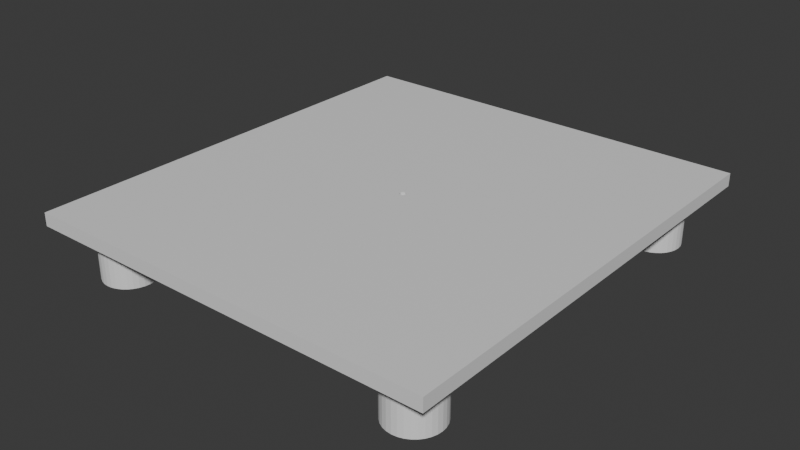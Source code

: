 # Source: Connector.blend  (saved by Blender 5.1.30; exported with 4.5.12 LTS)
import bpy
from mathutils import Matrix  # noqa: F401  (used for matrix-valued properties, if any)

bpy.ops.wm.read_factory_settings(use_empty=True)
scene = bpy.context.scene
scene.name = 'Scene'

# ---- collections
col_collection = bpy.data.collections.new('Collection'); scene.collection.children.link(col_collection)

# ---- materials (node trees are filled in below, after node groups)
mat_material = bpy.data.materials.new('Material')
mat_material.alpha_threshold = 0.0
mat_material.use_backface_culling_lightprobe_volume = False
mat_material.roughness = 0.5
mat_material.line_color = (0.0, 0.0, 0.0, 1.0)

# ---- material node trees
mat_material.use_nodes = True; mat_material.node_tree.nodes.clear()
_N = mat_material.node_tree.nodes; _L = mat_material.node_tree.links
n0 = _N.new('ShaderNodeOutputMaterial'); n0.name = 'Material Output'; n0.location = (300, 300)
n1 = _N.new('ShaderNodeBsdfPrincipled'); n1.name = 'Principled BSDF'; n1.location = (10, 300)
n1.inputs[3].default_value = 1.45
_L.new(n1.outputs[0], n0.inputs[0])
n0.is_active_output = True

# ---- world
world_world = bpy.data.worlds.new('World'); scene.world = world_world
world_world.use_nodes = True; world_world.node_tree.nodes.clear()
_N = world_world.node_tree.nodes; _L = world_world.node_tree.links
n0 = _N.new('ShaderNodeOutputWorld'); n0.name = 'World Output'; n0.location = (300, 300)
n1 = _N.new('ShaderNodeBackground'); n1.name = 'Background'; n1.location = (10, 300)
n1.inputs[0].default_value = (0.05088, 0.05088, 0.05088, 1.0)
_L.new(n1.outputs[0], n0.inputs[0])
n0.is_active_output = True
world_world.color = (0.05088, 0.05088, 0.05088)
world_world.sun_shadow_jitter_overblur = 0.0

# ---- meshes
me_002 = bpy.data.meshes.new('柱体.002')
me_002.from_pydata([(0.0, 1.0, -1.0), (0.0, 0.7575, -1.0), (0.0, 1.0, 1.0), (0.0, 0.7575, 1.0), (0.1951, 0.9808, -1.0), (0.1478, 0.7429, -1.0), (0.1951, 0.9808, 1.0), (0.1478, 0.7429, 1.0), (0.3827, 0.9239, -1.0), (0.2899, 0.6998, -1.0), (0.3827, 0.9239, 1.0), (0.2899, 0.6998, 1.0), (0.5556, 0.8315, -1.0), (0.4208, 0.6298, -1.0), (0.5556, 0.8315, 1.0), (0.4208, 0.6298, 1.0), (0.7071, 0.7071, -1.0), (0.5356, 0.5356, -1.0), (0.7071, 0.7071, 1.0), (0.5356, 0.5356, 1.0), (0.8315, 0.5556, -1.0), (0.6298, 0.4208, -1.0), (0.8315, 0.5556, 1.0), (0.6298, 0.4208, 1.0), (0.9239, 0.3827, -1.0), (0.6998, 0.2899, -1.0), (0.9239, 0.3827, 1.0), (0.6998, 0.2899, 1.0), (0.9808, 0.1951, -1.0), (0.7429, 0.1478, -1.0), (0.9808, 0.1951, 1.0), (0.7429, 0.1478, 1.0), (1.0, 0.0, -1.0), (0.7575, 0.0, -1.0), (1.0, 0.0, 1.0), (0.7575, 0.0, 1.0), (0.9808, -0.1951, -1.0), (0.7429, -0.1478, -1.0), (0.9808, -0.1951, 1.0), (0.7429, -0.1478, 1.0), (0.9239, -0.3827, -1.0), (0.6998, -0.2899, -1.0), (0.9239, -0.3827, 1.0), (0.6998, -0.2899, 1.0), (0.8315, -0.5556, -1.0), (0.6298, -0.4208, -1.0), (0.8315, -0.5556, 1.0), (0.6298, -0.4208, 1.0), (0.5356, -0.5356, -1.0), (0.7071, -0.7071, -1.0), (0.5356, -0.5356, 1.0), (0.7071, -0.7071, 1.0), (0.4208, -0.6298, -1.0), (0.5556, -0.8315, -1.0), (0.4208, -0.6298, 1.0), (0.5556, -0.8315, 1.0), (0.2899, -0.6998, -1.0), (0.3827, -0.9239, -1.0), (0.3827, -0.9239, 1.0), (0.2899, -0.6998, 1.0), (0.1478, -0.7429, -1.0), (0.1951, -0.9808, -1.0), (0.1951, -0.9808, 1.0), (0.1478, -0.7429, 1.0), (0.0, -0.7575, -1.0), (0.0, -1.0, -1.0), (0.0, -1.0, 1.0), (0.0, -0.7575, 1.0), (-0.1951, -0.9808, -1.0), (-0.1478, -0.7429, -1.0), (-0.1951, -0.9808, 1.0), (-0.1478, -0.7429, 1.0), (-0.3827, -0.9239, -1.0), (-0.2899, -0.6998, -1.0), (-0.3827, -0.9239, 1.0), (-0.2899, -0.6998, 1.0), (-0.5556, -0.8315, -1.0), (-0.4208, -0.6298, -1.0), (-0.5556, -0.8315, 1.0), (-0.4208, -0.6298, 1.0), (-0.7071, -0.7071, -1.0), (-0.5356, -0.5356, -1.0), (-0.7071, -0.7071, 1.0), (-0.5356, -0.5356, 1.0), (-0.8315, -0.5556, -1.0), (-0.6298, -0.4208, -1.0), (-0.8315, -0.5556, 1.0), (-0.6298, -0.4208, 1.0), (-0.9239, -0.3827, -1.0), (-0.6998, -0.2899, -1.0), (-0.9239, -0.3827, 1.0), (-0.6998, -0.2899, 1.0), (-0.7429, -0.1478, -1.0), (-0.9808, -0.1951, -1.0), (-0.9808, -0.1951, 1.0), (-0.7429, -0.1478, 1.0), (-1.0, 0.0, -1.0), (-0.7575, 0.0, -1.0), (-0.7575, 0.0, 1.0), (-1.0, 0.0, 1.0), (-0.7429, 0.1478, -1.0), (-0.9808, 0.1951, -1.0), (-0.7429, 0.1478, 1.0), (-0.9808, 0.1951, 1.0), (-0.6998, 0.2899, -1.0), (-0.9239, 0.3827, -1.0), (-0.9239, 0.3827, 1.0), (-0.6998, 0.2899, 1.0), (-0.6298, 0.4208, -1.0), (-0.8315, 0.5556, -1.0), (-0.8315, 0.5556, 1.0), (-0.6298, 0.4208, 1.0), (-0.5356, 0.5356, -1.0), (-0.7071, 0.7071, -1.0), (-0.7071, 0.7071, 1.0), (-0.5356, 0.5356, 1.0), (-0.4208, 0.6298, -1.0), (-0.5556, 0.8315, -1.0), (-0.4208, 0.6298, 1.0), (-0.5556, 0.8315, 1.0), (-0.2899, 0.6998, -1.0), (-0.3827, 0.9239, -1.0), (-0.3827, 0.9239, 1.0), (-0.2899, 0.6998, 1.0), (-0.1478, 0.7429, -1.0), (-0.1951, 0.9808, -1.0), (-0.1951, 0.9808, 1.0), (-0.1478, 0.7429, 1.0), (-1.75, 15.43, -1.5), (-1.75, 15.43, -1.0), (-1.75, -1.825, -1.5), (14.15, 15.43, -1.5), (14.15, 15.43, -1.0), (14.15, -1.825, -1.5), (14.15, -1.825, -1.0), (-1.75, -1.825, -1.0), (5.934, 6.78, -1.5), (5.936, 6.757, -1.5), (5.936, 6.804, -1.5), (5.943, 6.735, -1.5), (5.954, 6.847, -1.5), (5.954, 6.714, -1.5), (5.943, 6.826, -1.5), (5.969, 6.696, -1.5), (5.987, 6.88, -1.5), (6.031, 6.663, -1.5), (6.008, 6.67, -1.5), (6.031, 6.898, -1.5), (5.987, 6.681, -1.5), (6.008, 6.891, -1.5), (5.969, 6.865, -1.5), (6.077, 6.663, -1.5), (6.077, 6.898, -1.5), (6.121, 6.681, -1.5), (6.121, 6.88, -1.5), (6.1, 6.67, -1.5), (6.1, 6.891, -1.5), (6.154, 6.714, -1.5), (6.154, 6.847, -1.5), (6.174, 6.78, -1.5), (6.172, 6.804, -1.5), (6.172, 6.757, -1.5), (6.165, 6.826, -1.5), (6.165, 6.735, -1.5), (6.139, 6.865, -1.5), (6.054, 6.661, -1.5), (6.139, 6.696, -1.5), (6.054, 6.9, -1.5), (5.934, 6.78, -1.0), (5.936, 6.757, -1.0), (5.943, 6.735, -1.0), (5.943, 6.826, -1.0), (5.936, 6.804, -1.0), (5.969, 6.865, -1.0), (5.987, 6.681, -1.0), (5.969, 6.696, -1.0), (5.987, 6.88, -1.0), (6.008, 6.67, -1.0), (5.954, 6.714, -1.0), (5.954, 6.847, -1.0), (6.008, 6.891, -1.0), (6.031, 6.663, -1.0), (6.031, 6.898, -1.0), (6.077, 6.898, -1.0), (6.054, 6.661, -1.0), (6.054, 6.9, -1.0), (6.121, 6.88, -1.0), (6.154, 6.847, -1.0), (6.139, 6.865, -1.0), (6.174, 6.78, -1.0), (6.172, 6.804, -1.0), (6.165, 6.826, -1.0), (6.1, 6.891, -1.0), (6.077, 6.663, -1.0), (6.121, 6.681, -1.0), (6.1, 6.67, -1.0), (6.165, 6.735, -1.0), (6.154, 6.714, -1.0), (6.172, 6.757, -1.0), (6.139, 6.696, -1.0), (4.768e-07, 14.6, -1.0), (0.1951, 14.58, -1.0), (4.768e-07, 14.6, 1.0), (-0.1951, 14.58, -1.0), (-0.3827, 14.52, -1.0), (-0.1951, 14.58, 1.0), (-0.1478, 14.34, -1.0), (-0.2899, 14.3, -1.0), (4.768e-07, 14.36, -1.0), (-0.1478, 14.34, 1.0), (-0.2899, 14.3, 1.0), (4.768e-07, 14.36, 1.0), (0.1478, 14.34, 1.0), (0.2899, 14.3, 1.0), (0.1478, 14.34, -1.0), (0.2899, 14.3, -1.0), (0.4208, 14.23, -1.0), (0.5356, 14.14, -1.0), (0.4208, 14.23, 1.0), (0.5356, 14.14, 1.0), (0.6298, 14.02, 1.0), (0.6998, 13.89, 1.0), (0.6298, 14.02, -1.0), (0.6998, 13.89, -1.0), (0.7429, 13.75, -1.0), (0.7575, 13.6, -1.0), (0.7429, 13.75, 1.0), (0.7575, 13.6, 1.0), (0.7429, 13.45, 1.0), (0.6998, 13.31, 1.0), (0.7429, 13.45, -1.0), (0.6998, 13.31, -1.0), (0.6298, 13.18, -1.0), (0.5356, 13.06, -1.0), (0.6298, 13.18, 1.0), (0.5356, 13.06, 1.0), (0.4208, 12.97, 1.0), (0.2899, 12.9, 1.0), (0.4208, 12.97, -1.0), (0.2899, 12.9, -1.0), (0.1478, 12.86, -1.0), (4.768e-07, 12.84, -1.0), (0.1478, 12.86, 1.0), (4.768e-07, 12.84, 1.0), (-0.1478, 12.86, 1.0), (-0.2899, 12.9, 1.0), (-0.1478, 12.86, -1.0), (-0.2899, 12.9, -1.0), (-0.4208, 12.97, -1.0), (-0.5356, 13.06, -1.0), (-0.4208, 12.97, 1.0), (-0.5356, 13.06, 1.0), (-0.6298, 13.18, 1.0), (-0.6998, 13.31, 1.0), (-0.6298, 13.18, -1.0), (-0.6998, 13.31, -1.0), (-0.7429, 13.45, -1.0), (-0.7575, 13.6, -1.0), (-0.9808, 13.4, -1.0), (-0.7429, 13.45, 1.0), (-0.7575, 13.6, 1.0), (-0.7429, 13.75, 1.0), (-0.6998, 13.89, 1.0), (-0.7429, 13.75, -1.0), (-0.6998, 13.89, -1.0), (-0.6298, 14.02, -1.0), (-0.5356, 14.14, -1.0), (-0.6298, 14.02, 1.0), (-0.5356, 14.14, 1.0), (-0.4208, 14.23, 1.0), (-0.4208, 14.23, -1.0), (-0.9239, 13.98, 1.0), (-0.9808, 13.8, 1.0), (-0.9239, 13.98, -1.0), (-0.8315, 14.16, 1.0), (-0.8315, 14.16, -1.0), (-0.7071, 14.31, 1.0), (-0.7071, 14.31, -1.0), (-0.5556, 14.43, 1.0), (-0.5556, 14.43, -1.0), (-0.3827, 14.52, 1.0), (-0.9808, 13.8, -1.0), (-1.0, 13.6, -1.0), (-1.0, 13.6, 1.0), (-0.9808, 13.4, 1.0), (-0.9239, 13.22, 1.0), (-0.8315, 13.04, 1.0), (-0.9239, 13.22, -1.0), (-0.8315, 13.04, -1.0), (-0.7071, 12.89, -1.0), (-0.5556, 12.77, -1.0), (-0.7071, 12.89, 1.0), (-0.5556, 12.77, 1.0), (-0.3827, 12.68, 1.0), (-0.1951, 12.62, 1.0), (-0.3827, 12.68, -1.0), (-0.1951, 12.62, -1.0), (4.768e-07, 12.6, -1.0), (0.1951, 12.62, -1.0), (4.768e-07, 12.6, 1.0), (0.1951, 12.62, 1.0), (0.3827, 12.68, 1.0), (0.5556, 12.77, 1.0), (0.3827, 12.68, -1.0), (0.5556, 12.77, -1.0), (0.7071, 12.89, -1.0), (0.8315, 13.04, -1.0), (0.7071, 12.89, 1.0), (0.8315, 13.04, 1.0), (0.9239, 13.22, 1.0), (0.9808, 13.4, 1.0), (0.9239, 13.22, -1.0), (0.9808, 13.4, -1.0), (1.0, 13.6, -1.0), (0.9808, 13.8, -1.0), (1.0, 13.6, 1.0), (0.9808, 13.8, 1.0), (0.9239, 13.98, 1.0), (0.8315, 14.16, 1.0), (0.9239, 13.98, -1.0), (0.8315, 14.16, -1.0), (0.7071, 14.31, -1.0), (0.5556, 14.43, -1.0), (0.7071, 14.31, 1.0), (0.5556, 14.43, 1.0), (0.3827, 14.52, 1.0), (0.1951, 14.58, 1.0), (0.3827, 14.52, -1.0), (12.4, 1.0, -1.0), (12.6, 0.9808, -1.0), (12.4, 1.0, 1.0), (12.2, 0.9808, -1.0), (12.02, 0.9239, -1.0), (12.2, 0.9808, 1.0), (12.25, 0.7429, -1.0), (12.11, 0.6998, -1.0), (12.4, 0.7575, -1.0), (12.25, 0.7429, 1.0), (12.11, 0.6998, 1.0), (12.4, 0.7575, 1.0), (12.55, 0.7429, 1.0), (12.69, 0.6998, 1.0), (12.55, 0.7429, -1.0), (12.69, 0.6998, -1.0), (12.82, 0.6298, -1.0), (12.94, 0.5356, -1.0), (12.82, 0.6298, 1.0), (12.94, 0.5356, 1.0), (13.03, 0.4208, 1.0), (13.1, 0.2899, 1.0), (13.03, 0.4208, -1.0), (13.1, 0.2899, -1.0), (13.14, 0.1478, -1.0), (13.16, 4.768e-07, -1.0), (13.14, 0.1478, 1.0), (13.16, 4.768e-07, 1.0), (13.14, -0.1478, 1.0), (13.1, -0.2899, 1.0), (13.14, -0.1478, -1.0), (13.1, -0.2899, -1.0), (13.03, -0.4208, -1.0), (12.94, -0.5356, -1.0), (13.03, -0.4208, 1.0), (12.94, -0.5356, 1.0), (12.82, -0.6298, 1.0), (12.69, -0.6998, 1.0), (12.82, -0.6298, -1.0), (12.69, -0.6998, -1.0), (12.55, -0.7429, -1.0), (12.4, -0.7575, -1.0), (12.55, -0.7429, 1.0), (12.4, -0.7575, 1.0), (12.25, -0.7429, 1.0), (12.11, -0.6998, 1.0), (12.25, -0.7429, -1.0), (12.11, -0.6998, -1.0), (11.98, -0.6298, -1.0), (11.86, -0.5356, -1.0), (11.98, -0.6298, 1.0), (11.86, -0.5356, 1.0), (11.77, -0.4208, 1.0), (11.7, -0.2899, 1.0), (11.77, -0.4208, -1.0), (11.7, -0.2899, -1.0), (11.66, -0.1478, -1.0), (11.64, 4.768e-07, -1.0), (11.42, -0.1951, -1.0), (11.66, -0.1478, 1.0), (11.64, 4.768e-07, 1.0), (11.66, 0.1478, 1.0), (11.7, 0.2899, 1.0), (11.66, 0.1478, -1.0), (11.7, 0.2899, -1.0), (11.77, 0.4208, -1.0), (11.86, 0.5356, -1.0), (11.77, 0.4208, 1.0), (11.86, 0.5356, 1.0), (11.98, 0.6298, 1.0), (11.98, 0.6298, -1.0), (11.48, 0.3827, 1.0), (11.42, 0.1951, 1.0), (11.48, 0.3827, -1.0), (11.57, 0.5556, 1.0), (11.57, 0.5556, -1.0), (11.69, 0.7071, 1.0), (11.69, 0.7071, -1.0), (11.84, 0.8315, 1.0), (11.84, 0.8315, -1.0), (12.02, 0.9239, 1.0), (11.42, 0.1951, -1.0), (11.4, 4.768e-07, -1.0), (11.4, 4.768e-07, 1.0), (11.42, -0.1951, 1.0), (11.48, -0.3827, 1.0), (11.57, -0.5556, 1.0), (11.48, -0.3827, -1.0), (11.57, -0.5556, -1.0), (11.69, -0.7071, -1.0), (11.84, -0.8315, -1.0), (11.69, -0.7071, 1.0), (11.84, -0.8315, 1.0), (12.02, -0.9239, 1.0), (12.2, -0.9808, 1.0), (12.02, -0.9239, -1.0), (12.2, -0.9808, -1.0), (12.4, -1.0, -1.0), (12.6, -0.9808, -1.0), (12.4, -1.0, 1.0), (12.6, -0.9808, 1.0), (12.78, -0.9239, 1.0), (12.96, -0.8315, 1.0), (12.78, -0.9239, -1.0), (12.96, -0.8315, -1.0), (13.11, -0.7071, -1.0), (13.23, -0.5556, -1.0), (13.11, -0.7071, 1.0), (13.23, -0.5556, 1.0), (13.32, -0.3827, 1.0), (13.38, -0.1951, 1.0), (13.32, -0.3827, -1.0), (13.38, -0.1951, -1.0), (13.4, 4.768e-07, -1.0), (13.38, 0.1951, -1.0), (13.4, 4.768e-07, 1.0), (13.38, 0.1951, 1.0), (13.32, 0.3827, 1.0), (13.23, 0.5556, 1.0), (13.32, 0.3827, -1.0), (13.23, 0.5556, -1.0), (13.11, 0.7071, -1.0), (12.96, 0.8315, -1.0), (13.11, 0.7071, 1.0), (12.96, 0.8315, 1.0), (12.78, 0.9239, 1.0), (12.6, 0.9808, 1.0), (12.78, 0.9239, -1.0), (12.4, 14.6, -1.0), (12.6, 14.58, -1.0), (12.4, 14.6, 1.0), (12.2, 14.58, -1.0), (12.02, 14.52, -1.0), (12.2, 14.58, 1.0), (12.25, 14.34, -1.0), (12.11, 14.3, -1.0), (12.4, 14.36, -1.0), (12.25, 14.34, 1.0), (12.11, 14.3, 1.0), (12.4, 14.36, 1.0), (12.55, 14.34, 1.0), (12.69, 14.3, 1.0), (12.55, 14.34, -1.0), (12.69, 14.3, -1.0), (12.82, 14.23, -1.0), (12.94, 14.14, -1.0), (12.82, 14.23, 1.0), (12.94, 14.14, 1.0), (13.03, 14.02, 1.0), (13.1, 13.89, 1.0), (13.03, 14.02, -1.0), (13.1, 13.89, -1.0), (13.14, 13.75, -1.0), (13.16, 13.6, -1.0), (13.14, 13.75, 1.0), (13.16, 13.6, 1.0), (13.14, 13.45, 1.0), (13.1, 13.31, 1.0), (13.14, 13.45, -1.0), (13.1, 13.31, -1.0), (13.03, 13.18, -1.0), (12.94, 13.06, -1.0), (13.03, 13.18, 1.0), (12.94, 13.06, 1.0), (12.82, 12.97, 1.0), (12.69, 12.9, 1.0), (12.82, 12.97, -1.0), (12.69, 12.9, -1.0), (12.55, 12.86, -1.0), (12.4, 12.84, -1.0), (12.55, 12.86, 1.0), (12.4, 12.84, 1.0), (12.25, 12.86, 1.0), (12.11, 12.9, 1.0), (12.25, 12.86, -1.0), (12.11, 12.9, -1.0), (11.98, 12.97, -1.0), (11.86, 13.06, -1.0), (11.98, 12.97, 1.0), (11.86, 13.06, 1.0), (11.77, 13.18, 1.0), (11.7, 13.31, 1.0), (11.77, 13.18, -1.0), (11.7, 13.31, -1.0), (11.66, 13.45, -1.0), (11.64, 13.6, -1.0), (11.42, 13.4, -1.0), (11.66, 13.45, 1.0), (11.64, 13.6, 1.0), (11.66, 13.75, 1.0), (11.7, 13.89, 1.0), (11.66, 13.75, -1.0), (11.7, 13.89, -1.0), (11.77, 14.02, -1.0), (11.86, 14.14, -1.0), (11.77, 14.02, 1.0), (11.86, 14.14, 1.0), (11.98, 14.23, 1.0), (11.98, 14.23, -1.0), (11.48, 13.98, 1.0), (11.42, 13.8, 1.0), (11.48, 13.98, -1.0), (11.57, 14.16, 1.0), (11.57, 14.16, -1.0), (11.69, 14.31, 1.0), (11.69, 14.31, -1.0), (11.84, 14.43, 1.0), (11.84, 14.43, -1.0), (12.02, 14.52, 1.0), (11.42, 13.8, -1.0), (11.4, 13.6, -1.0), (11.4, 13.6, 1.0), (11.42, 13.4, 1.0), (11.48, 13.22, 1.0), (11.57, 13.04, 1.0), (11.48, 13.22, -1.0), (11.57, 13.04, -1.0), (11.69, 12.89, -1.0), (11.84, 12.77, -1.0), (11.69, 12.89, 1.0), (11.84, 12.77, 1.0), (12.02, 12.68, 1.0), (12.2, 12.62, 1.0), (12.02, 12.68, -1.0), (12.2, 12.62, -1.0), (12.4, 12.6, -1.0), (12.6, 12.62, -1.0), (12.4, 12.6, 1.0), (12.6, 12.62, 1.0), (12.78, 12.68, 1.0), (12.96, 12.77, 1.0), (12.78, 12.68, -1.0), (12.96, 12.77, -1.0), (13.11, 12.89, -1.0), (13.23, 13.04, -1.0), (13.11, 12.89, 1.0), (13.23, 13.04, 1.0), (13.32, 13.22, 1.0), (13.38, 13.4, 1.0), (13.32, 13.22, -1.0), (13.38, 13.4, -1.0), (13.4, 13.6, -1.0), (13.38, 13.8, -1.0), (13.4, 13.6, 1.0), (13.38, 13.8, 1.0), (13.32, 13.98, 1.0), (13.23, 14.16, 1.0), (13.32, 13.98, -1.0), (13.23, 14.16, -1.0), (13.11, 14.31, -1.0), (12.96, 14.43, -1.0), (13.11, 14.31, 1.0), (12.96, 14.43, 1.0), (12.78, 14.52, 1.0), (12.6, 14.58, 1.0), (12.78, 14.52, -1.0)], [], [(0, 2, 6, 4), (4, 6, 10, 8), (8, 10, 14, 12), (12, 14, 18, 16), (16, 18, 22, 20), (20, 22, 26, 24), (24, 26, 30, 28), (28, 30, 34, 32), (32, 34, 38, 36), (36, 38, 42, 40), (40, 42, 46, 44), (44, 46, 51, 49), (49, 51, 55, 53), (53, 55, 58, 57), (57, 58, 62, 61), (61, 62, 66, 65), (65, 66, 70, 68), (68, 70, 74, 72), (72, 74, 78, 76), (76, 78, 82, 80), (80, 82, 86, 84), (84, 86, 90, 88), (88, 90, 94, 93), (93, 94, 99, 96), (96, 99, 103, 101), (101, 103, 106, 105), (105, 106, 110, 109), (109, 110, 114, 113), (113, 114, 119, 117), (117, 119, 122, 121), (58, 55, 51, 46, 42, 38, 34, 30, 26, 22, 18, 14, 10, 6, 2, 126, 122, 119, 114, 110, 106, 107, 111, 115, 118, 123, 127, 3, 7, 11, 15, 19, 23, 27, 31, 35, 39, 43, 47, 50, 54, 59), (106, 103, 99, 94, 90, 86, 82, 78, 74, 70, 66, 62, 58, 59, 63, 67, 71, 75, 79, 83, 87, 91, 95, 98, 102, 107), (121, 122, 126, 125), (125, 126, 2, 0), (92, 93, 96, 101, 105, 109, 113, 117, 121, 125, 124, 120, 116, 112, 108, 104, 100, 97), (124, 125, 0, 4, 8, 12, 16, 20, 24, 28, 32, 36, 40, 44, 49, 53, 57, 61, 65, 68, 72, 76, 80, 84, 88, 93, 92, 89, 85, 81, 77, 73, 69, 64, 60, 56, 52, 48, 45, 41, 37, 33, 29, 25, 21, 17, 13, 9, 5, 1), (3, 1, 5, 7), (9, 11, 7, 5), (11, 9, 13, 15), (15, 13, 17, 19), (23, 19, 17, 21), (27, 23, 21, 25), (31, 27, 25, 29), (29, 33, 35, 31), (39, 35, 33, 37), (43, 39, 37, 41), (47, 43, 41, 45), (50, 47, 45, 48), (54, 50, 48, 52), (59, 54, 52, 56), (63, 59, 56, 60), (60, 64, 67, 63), (71, 67, 64, 69), (75, 71, 69, 73), (79, 75, 73, 77), (83, 79, 77, 81), (85, 87, 83, 81), (87, 85, 89, 91), (91, 89, 92, 95), (95, 92, 97, 98), (98, 97, 100, 102), (104, 107, 102, 100), (107, 104, 108, 111), (111, 108, 112, 115), (116, 118, 115, 112), (118, 116, 120, 123), (123, 120, 124, 127), (127, 124, 1, 3), (132, 131, 128, 129), (129, 128, 130, 135), (143, 130, 128, 150, 140, 142, 138, 136, 137, 139, 141), (150, 128, 131, 133, 130, 143, 148, 146, 145, 165, 151, 155, 153, 166, 157, 163, 161, 159, 160, 162, 158, 164, 154, 156, 152, 167, 147, 149, 144), (134, 133, 131, 132), (135, 130, 133, 134), (175, 135, 134, 132, 129, 173, 176, 180, 182, 185, 183, 192, 186, 188, 187, 191, 190, 189, 198, 196, 197, 199, 194, 195, 193, 184, 181, 177, 174), (173, 129, 135, 175, 178, 170, 169, 168, 172, 171, 179), (182, 147, 167, 185), (180, 149, 147, 182), (176, 144, 149, 180), (173, 150, 144, 176), (179, 140, 150, 173), (171, 142, 140, 179), (172, 138, 142, 171), (168, 136, 138, 172), (169, 137, 136, 168), (170, 139, 137, 169), (178, 141, 139, 170), (175, 143, 141, 178), (148, 143, 175, 174), (146, 148, 174, 177), (145, 146, 177, 181), (165, 145, 181, 184), (151, 165, 184, 193), (155, 151, 193, 195), (153, 155, 195, 194), (166, 153, 194, 199), (157, 166, 199, 197), (163, 157, 197, 196), (161, 163, 196, 198), (159, 161, 198, 189), (160, 159, 189, 190), (162, 160, 190, 191), (158, 162, 191, 187), (164, 158, 187, 188), (186, 154, 164, 188), (192, 156, 154, 186), (183, 152, 156, 192), (185, 167, 152, 183), (206, 203, 200, 201, 327, 322, 321, 320, 319, 314, 313, 312, 311, 306, 305, 304, 303, 298, 297, 296, 295, 290, 289, 288, 287, 258, 256, 255, 254, 249, 248, 247, 246, 241, 240, 239, 238, 233, 232, 231, 230, 225, 224, 223, 222, 217, 216, 215, 214, 208), (200, 202, 326, 201), (203, 205, 202, 200), (256, 258, 282, 281, 273, 275, 277, 279, 204, 203, 206, 207, 270, 266, 265, 264, 263, 257), (204, 280, 205, 203), (210, 207, 206, 209), (209, 206, 208, 211), (301, 302, 307, 308, 309, 310, 315, 316, 317, 318, 323, 324, 325, 326, 202, 205, 280, 278, 276, 274, 271, 262, 267, 268, 269, 210, 209, 211, 212, 213, 218, 219, 220, 221, 226, 227, 228, 229, 234, 235, 236, 237), (211, 208, 214, 212), (215, 213, 212, 214), (213, 215, 216, 218), (218, 216, 217, 219), (220, 219, 217, 222), (221, 220, 222, 223), (226, 221, 223, 224), (224, 225, 227, 226), (228, 227, 225, 230), (229, 228, 230, 231), (234, 229, 231, 232), (235, 234, 232, 233), (236, 235, 233, 238), (237, 236, 238, 239), (242, 237, 239, 240), (240, 241, 243, 242), (271, 272, 283, 284, 285, 286, 291, 292, 293, 294, 299, 300, 301, 237, 242, 243, 244, 245, 250, 251, 252, 253, 259, 260, 261, 262), (244, 243, 241, 246), (245, 244, 246, 247), (250, 245, 247, 248), (251, 250, 248, 249), (254, 252, 251, 249), (252, 254, 255, 253), (253, 255, 256, 259), (259, 256, 257, 260), (260, 257, 263, 261), (264, 262, 261, 263), (262, 264, 265, 267), (267, 265, 266, 268), (270, 269, 268, 266), (269, 270, 207, 210), (281, 272, 271, 273), (273, 271, 274, 275), (275, 274, 276, 277), (277, 276, 278, 279), (279, 278, 280, 204), (282, 283, 272, 281), (258, 284, 283, 282), (287, 285, 284, 258), (288, 286, 285, 287), (289, 291, 286, 288), (290, 292, 291, 289), (295, 293, 292, 290), (296, 294, 293, 295), (297, 299, 294, 296), (298, 300, 299, 297), (303, 301, 300, 298), (304, 302, 301, 303), (305, 307, 302, 304), (306, 308, 307, 305), (311, 309, 308, 306), (312, 310, 309, 311), (313, 315, 310, 312), (314, 316, 315, 313), (319, 317, 316, 314), (320, 318, 317, 319), (321, 323, 318, 320), (322, 324, 323, 321), (327, 325, 324, 322), (201, 326, 325, 327), (334, 331, 328, 329, 455, 450, 449, 448, 447, 442, 441, 440, 439, 434, 433, 432, 431, 426, 425, 424, 423, 418, 417, 416, 415, 386, 384, 383, 382, 377, 376, 375, 374, 369, 368, 367, 366, 361, 360, 359, 358, 353, 352, 351, 350, 345, 344, 343, 342, 336), (328, 330, 454, 329), (331, 333, 330, 328), (384, 386, 410, 409, 401, 403, 405, 407, 332, 331, 334, 335, 398, 394, 393, 392, 391, 385), (332, 408, 333, 331), (338, 335, 334, 337), (337, 334, 336, 339), (429, 430, 435, 436, 437, 438, 443, 444, 445, 446, 451, 452, 453, 454, 330, 333, 408, 406, 404, 402, 399, 390, 395, 396, 397, 338, 337, 339, 340, 341, 346, 347, 348, 349, 354, 355, 356, 357, 362, 363, 364, 365), (339, 336, 342, 340), (343, 341, 340, 342), (341, 343, 344, 346), (346, 344, 345, 347), (348, 347, 345, 350), (349, 348, 350, 351), (354, 349, 351, 352), (352, 353, 355, 354), (356, 355, 353, 358), (357, 356, 358, 359), (362, 357, 359, 360), (363, 362, 360, 361), (364, 363, 361, 366), (365, 364, 366, 367), (370, 365, 367, 368), (368, 369, 371, 370), (399, 400, 411, 412, 413, 414, 419, 420, 421, 422, 427, 428, 429, 365, 370, 371, 372, 373, 378, 379, 380, 381, 387, 388, 389, 390), (372, 371, 369, 374), (373, 372, 374, 375), (378, 373, 375, 376), (379, 378, 376, 377), (382, 380, 379, 377), (380, 382, 383, 381), (381, 383, 384, 387), (387, 384, 385, 388), (388, 385, 391, 389), (392, 390, 389, 391), (390, 392, 393, 395), (395, 393, 394, 396), (398, 397, 396, 394), (397, 398, 335, 338), (409, 400, 399, 401), (401, 399, 402, 403), (403, 402, 404, 405), (405, 404, 406, 407), (407, 406, 408, 332), (410, 411, 400, 409), (386, 412, 411, 410), (415, 413, 412, 386), (416, 414, 413, 415), (417, 419, 414, 416), (418, 420, 419, 417), (423, 421, 420, 418), (424, 422, 421, 423), (425, 427, 422, 424), (426, 428, 427, 425), (431, 429, 428, 426), (432, 430, 429, 431), (433, 435, 430, 432), (434, 436, 435, 433), (439, 437, 436, 434), (440, 438, 437, 439), (441, 443, 438, 440), (442, 444, 443, 441), (447, 445, 444, 442), (448, 446, 445, 447), (449, 451, 446, 448), (450, 452, 451, 449), (455, 453, 452, 450), (329, 454, 453, 455), (462, 459, 456, 457, 583, 578, 577, 576, 575, 570, 569, 568, 567, 562, 561, 560, 559, 554, 553, 552, 551, 546, 545, 544, 543, 514, 512, 511, 510, 505, 504, 503, 502, 497, 496, 495, 494, 489, 488, 487, 486, 481, 480, 479, 478, 473, 472, 471, 470, 464), (456, 458, 582, 457), (459, 461, 458, 456), (512, 514, 538, 537, 529, 531, 533, 535, 460, 459, 462, 463, 526, 522, 521, 520, 519, 513), (460, 536, 461, 459), (466, 463, 462, 465), (465, 462, 464, 467), (557, 558, 563, 564, 565, 566, 571, 572, 573, 574, 579, 580, 581, 582, 458, 461, 536, 534, 532, 530, 527, 518, 523, 524, 525, 466, 465, 467, 468, 469, 474, 475, 476, 477, 482, 483, 484, 485, 490, 491, 492, 493), (467, 464, 470, 468), (471, 469, 468, 470), (469, 471, 472, 474), (474, 472, 473, 475), (476, 475, 473, 478), (477, 476, 478, 479), (482, 477, 479, 480), (480, 481, 483, 482), (484, 483, 481, 486), (485, 484, 486, 487), (490, 485, 487, 488), (491, 490, 488, 489), (492, 491, 489, 494), (493, 492, 494, 495), (498, 493, 495, 496), (496, 497, 499, 498), (527, 528, 539, 540, 541, 542, 547, 548, 549, 550, 555, 556, 557, 493, 498, 499, 500, 501, 506, 507, 508, 509, 515, 516, 517, 518), (500, 499, 497, 502), (501, 500, 502, 503), (506, 501, 503, 504), (507, 506, 504, 505), (510, 508, 507, 505), (508, 510, 511, 509), (509, 511, 512, 515), (515, 512, 513, 516), (516, 513, 519, 517), (520, 518, 517, 519), (518, 520, 521, 523), (523, 521, 522, 524), (526, 525, 524, 522), (525, 526, 463, 466), (537, 528, 527, 529), (529, 527, 530, 531), (531, 530, 532, 533), (533, 532, 534, 535), (535, 534, 536, 460), (538, 539, 528, 537), (514, 540, 539, 538), (543, 541, 540, 514), (544, 542, 541, 543), (545, 547, 542, 544), (546, 548, 547, 545), (551, 549, 548, 546), (552, 550, 549, 551), (553, 555, 550, 552), (554, 556, 555, 553), (559, 557, 556, 554), (560, 558, 557, 559), (561, 563, 558, 560), (562, 564, 563, 561), (567, 565, 564, 562), (568, 566, 565, 567), (569, 571, 566, 568), (570, 572, 571, 569), (575, 573, 572, 570), (576, 574, 573, 575), (577, 579, 574, 576), (578, 580, 579, 577), (583, 581, 580, 578), (457, 582, 581, 583)])
me_002.polygons.foreach_set('material_index', [0, 0, 0, 0, 0, 0, 0, 0, 0, 0, 0, 0, 0, 0, 0, 0, 0, 0, 0, 0, 0, 0, 0, 0, 0, 0, 0, 0, 0, 0, 0, 0, 0, 0, 0, 0, 0, 0, 0, 0, 0, 0, 0, 0, 0, 0, 0, 0, 0, 0, 0, 0, 0, 0, 0, 0, 0, 0, 0, 0, 0, 0, 0, 0, 0, 0, 0, 0, 1, 1, 1, 1, 1, 1, 1, 1, 0, 0, 0, 0, 0, 0, 0, 0, 0, 0, 0, 0, 0, 0, 0, 0, 0, 0, 0, 0, 0, 0, 0, 0, 0, 0, 0, 0, 0, 0, 0, 0, 0, 0, 0, 0, 0, 0, 0, 0, 0, 0, 0, 0, 0, 0, 0, 0, 0, 0, 0, 0, 0, 0, 0, 0, 0, 0, 0, 0, 0, 0, 0, 0, 0, 0, 0, 0, 0, 0, 0, 0, 0, 0, 0, 0, 0, 0, 0, 0, 0, 0, 0, 0, 0, 0, 0, 0, 0, 0, 0, 0, 0, 0, 0, 0, 0, 0, 0, 0, 0, 0, 0, 0, 0, 0, 0, 0, 0, 0, 0, 0, 0, 0, 0, 0, 0, 0, 0, 0, 0, 0, 0, 0, 0, 0, 0, 0, 0, 0, 0, 0, 0, 0, 0, 0, 0, 0, 0, 0, 0, 0, 0, 0, 0, 0, 0, 0, 0, 0, 0, 0, 0, 0, 0, 0, 0, 0, 0, 0, 0, 0, 0, 0, 0, 0, 0, 0, 0, 0, 0, 0, 0, 0, 0, 0, 0, 0, 0, 0, 0, 0, 0, 0, 0, 0, 0, 0, 0, 0, 0, 0, 0, 0, 0, 0, 0, 0, 0, 0, 0, 0, 0, 0, 0, 0, 0, 0, 0, 0, 0, 0, 0, 0, 0, 0, 0, 0, 0, 0, 0, 0, 0, 0, 0, 0, 0, 0, 0, 0, 0, 0, 0, 0, 0, 0])
_uv = me_002.uv_layers.new(name='UV贴图')
_uv.uv.foreach_set('vector', [1.0, 0.5, 1.0, 1.0, 0.9688, 1.0, 0.9688, 0.5, 0.9688, 0.5, 0.9688, 1.0, 0.9375, 1.0, 0.9375, 0.5, 0.9375, 0.5, 0.9375, 1.0, 0.9062, 1.0, 0.9062, 0.5, 0.9062, 0.5, 0.9062, 1.0, 0.875, 1.0, 0.875, 0.5, 0.875, 0.5, 0.875, 1.0, 0.8438, 1.0, 0.8438, 0.5, 0.8438, 0.5, 0.8438, 1.0, 0.8125, 1.0, 0.8125, 0.5, 0.8125, 0.5, 0.8125, 1.0, 0.7812, 1.0, 0.7812, 0.5, 0.7812, 0.5, 0.7812, 1.0, 0.75, 1.0, 0.75, 0.5, 0.75, 0.5, 0.75, 1.0, 0.7188, 1.0, 0.7188, 0.5, 0.7188, 0.5, 0.7188, 1.0, 0.6875, 1.0, 0.6875, 0.5, 0.6875, 0.5, 0.6875, 1.0, 0.6562, 1.0, 0.6562, 0.5, 0.6562, 0.5, 0.6562, 1.0, 0.625, 1.0, 0.625, 0.5, 0.625, 0.5, 0.625, 1.0, 0.5938, 1.0, 0.5938, 0.5, 0.5938, 0.5, 0.5938, 1.0, 0.5625, 1.0, 0.5625, 0.5, 0.5625, 0.5, 0.5625, 1.0, 0.5312, 1.0, 0.5312, 0.5, 0.5312, 0.5, 0.5312, 1.0, 0.5, 1.0, 0.5, 0.5, 0.5, 0.5, 0.5, 1.0, 0.4688, 1.0, 0.4688, 0.5, 0.4688, 0.5, 0.4688, 1.0, 0.4375, 1.0, 0.4375, 0.5, 0.4375, 0.5, 0.4375, 1.0, 0.4062, 1.0, 0.4062, 0.5, 0.4062, 0.5, 0.4062, 1.0, 0.375, 1.0, 0.375, 0.5, 0.375, 0.5, 0.375, 1.0, 0.3438, 1.0, 0.3438, 0.5, 0.3438, 0.5, 0.3438, 1.0, 0.3125, 1.0, 0.3125, 0.5, 0.3125, 0.5, 0.3125, 1.0, 0.2812, 1.0, 0.2812, 0.5, 0.2812, 0.5, 0.2812, 1.0, 0.25, 1.0, 0.25, 0.5, 0.25, 0.5, 0.25, 1.0, 0.2188, 1.0, 0.2188, 0.5, 0.2188, 0.5, 0.2188, 1.0, 0.1875, 1.0, 0.1875, 0.5, 0.1875, 0.5, 0.1875, 1.0, 0.1562, 1.0, 0.1562, 0.5, 0.1562, 0.5, 0.1562, 1.0, 0.125, 1.0, 0.125, 0.5, 0.125, 0.5, 0.125, 1.0, 0.09375, 1.0, 0.09375, 0.5, 0.09375, 0.5, 0.09375, 1.0, 0.0625, 1.0, 0.0625, 0.5, 0.3418, 0.02827, 0.3833, 0.05045, 0.4197, 0.08029, 0.4496, 0.1167, 0.4717, 0.1582, 0.4854, 0.2032, 0.49, 0.25, 0.4854, 0.2968, 0.4717, 0.3418, 0.4496, 0.3833, 0.4197, 0.4197, 0.3833, 0.4496, 0.3418, 0.4717, 0.2968, 0.4854, 0.25, 0.49, 0.2032, 0.4854, 0.1582, 0.4717, 0.1167, 0.4496, 0.08029, 0.4197, 0.05045, 0.3833, 0.02827, 0.3418, 0.08204, 0.3196, 0.09884, 0.351, 0.1214, 0.3786, 0.149, 0.4012, 0.1804, 0.418, 0.2145, 0.4283, 0.25, 0.4318, 0.2855, 0.4283, 0.3196, 0.418, 0.351, 0.4012, 0.3786, 0.3786, 0.4012, 0.351, 0.418, 0.3196, 0.4283, 0.2855, 0.4318, 0.25, 0.4283, 0.2145, 0.418, 0.1804, 0.4012, 0.149, 0.3786, 0.1214, 0.351, 0.09884, 0.3196, 0.08204, 0.02827, 0.3418, 0.01461, 0.2968, 0.01, 0.25, 0.01461, 0.2032, 0.02827, 0.1582, 0.05045, 0.1167, 0.08029, 0.08029, 0.1167, 0.05045, 0.1582, 0.02827, 0.2032, 0.01461, 0.25, 0.01, 0.2968, 0.01461, 0.3418, 0.02827, 0.3196, 0.08204, 0.2855, 0.07169, 0.25, 0.0682, 0.2145, 0.07169, 0.1804, 0.08204, 0.149, 0.09884, 0.1214, 0.1214, 0.09884, 0.149, 0.08204, 0.1804, 0.07169, 0.2145, 0.0682, 0.25, 0.07169, 0.2855, 0.08204, 0.3196, 0.0625, 0.5, 0.0625, 1.0, 0.03125, 1.0, 0.03125, 0.5, 0.03125, 0.5, 0.03125, 1.0, 0.0, 1.0, 0.0, 0.5, 0.5717, 0.2145, 0.5146, 0.2032, 0.51, 0.25, 0.5146, 0.2968, 0.5283, 0.3418, 0.5504, 0.3833, 0.5803, 0.4197, 0.6167, 0.4496, 0.6582, 0.4717, 0.7032, 0.4854, 0.7145, 0.4283, 0.6804, 0.418, 0.649, 0.4012, 0.6214, 0.3786, 0.5988, 0.351, 0.582, 0.3196, 0.5717, 0.2855, 0.5682, 0.25, 0.7145, 0.4283, 0.7032, 0.4854, 0.75, 0.49, 0.7968, 0.4854, 0.8418, 0.4717, 0.8833, 0.4496, 0.9197, 0.4197, 0.9496, 0.3833, 0.9717, 0.3418, 0.9854, 0.2968, 0.99, 0.25, 0.9854, 0.2032, 0.9717, 0.1582, 0.9496, 0.1167, 0.9197, 0.08029, 0.8833, 0.05045, 0.8418, 0.02827, 0.7968, 0.01461, 0.75, 0.01, 0.7032, 0.01461, 0.6582, 0.02827, 0.6167, 0.05045, 0.5803, 0.08029, 0.5504, 0.1167, 0.5283, 0.1582, 0.5146, 0.2032, 0.5717, 0.2145, 0.582, 0.1804, 0.5988, 0.149, 0.6214, 0.1214, 0.649, 0.09884, 0.6804, 0.08204, 0.7145, 0.07169, 0.75, 0.0682, 0.7855, 0.07169, 0.8196, 0.08204, 0.851, 0.09884, 0.8786, 0.1214, 0.9012, 0.149, 0.918, 0.1804, 0.9283, 0.2145, 0.9318, 0.25, 0.9283, 0.2855, 0.918, 0.3196, 0.9012, 0.351, 0.8786, 0.3786, 0.851, 0.4012, 0.8196, 0.418, 0.7855, 0.4283, 0.75, 0.4318, 1.0, 1.0, 1.0, 0.5, 0.9688, 0.5, 0.9688, 1.0, 0.9375, 0.5, 0.9375, 1.0, 0.9688, 1.0, 0.9688, 0.5, 0.9375, 1.0, 0.9375, 0.5, 0.9062, 0.5, 0.9062, 1.0, 0.9062, 1.0, 0.9062, 0.5, 0.875, 0.5, 0.875, 1.0, 0.8438, 1.0, 0.875, 1.0, 0.875, 0.5, 0.8438, 0.5, 0.8125, 1.0, 0.8438, 1.0, 0.8438, 0.5, 0.8125, 0.5, 0.7812, 1.0, 0.8125, 1.0, 0.8125, 0.5, 0.7812, 0.5, 0.7812, 0.5, 0.75, 0.5, 0.75, 1.0, 0.7812, 1.0, 0.7188, 1.0, 0.75, 1.0, 0.75, 0.5, 0.7188, 0.5, 0.6875, 1.0, 0.7188, 1.0, 0.7188, 0.5, 0.6875, 0.5, 0.6562, 1.0, 0.6875, 1.0, 0.6875, 0.5, 0.6562, 0.5, 0.625, 1.0, 0.6562, 1.0, 0.6562, 0.5, 0.625, 0.5, 0.5938, 1.0, 0.625, 1.0, 0.625, 0.5, 0.5938, 0.5, 0.5625, 1.0, 0.5938, 1.0, 0.5938, 0.5, 0.5625, 0.5, 0.5312, 1.0, 0.5625, 1.0, 0.5625, 0.5, 0.5312, 0.5, 0.5312, 0.5, 0.5, 0.5, 0.5, 1.0, 0.5312, 1.0, 0.4688, 1.0, 0.5, 1.0, 0.5, 0.5, 0.4688, 0.5, 0.4375, 1.0, 0.4688, 1.0, 0.4688, 0.5, 0.4375, 0.5, 0.4062, 1.0, 0.4375, 1.0, 0.4375, 0.5, 0.4062, 0.5, 0.375, 1.0, 0.4062, 1.0, 0.4062, 0.5, 0.375, 0.5, 0.3438, 0.5, 0.3438, 1.0, 0.375, 1.0, 0.375, 0.5, 0.3438, 1.0, 0.3438, 0.5, 0.3125, 0.5, 0.3125, 1.0, 0.3125, 1.0, 0.3125, 0.5, 0.2812, 0.5, 0.2812, 1.0, 0.2812, 1.0, 0.2812, 0.5, 0.25, 0.5, 0.25, 1.0, 0.25, 1.0, 0.25, 0.5, 0.2188, 0.5, 0.2188, 1.0, 0.1875, 0.5, 0.1875, 1.0, 0.2188, 1.0, 0.2188, 0.5, 0.1875, 1.0, 0.1875, 0.5, 0.1562, 0.5, 0.1562, 1.0, 0.1562, 1.0, 0.1562, 0.5, 0.125, 0.5, 0.125, 1.0, 0.09375, 0.5, 0.09375, 1.0, 0.125, 1.0, 0.125, 0.5, 0.09375, 1.0, 0.09375, 0.5, 0.0625, 0.5, 0.0625, 1.0, 0.0625, 1.0, 0.0625, 0.5, 0.03125, 0.5, 0.03125, 1.0, 0.03125, 1.0, 0.03125, 0.5, 0.0, 0.5, 0.0, 1.0, 0.0, 0.0, 0.0, 0.0, 0.0, 0.0, 0.0, 0.0, 0.0, 0.0, 0.0, 0.0, 0.0, 0.0, 0.0, 0.0, 0.0, 0.0, 0.0, 0.0, 0.0, 0.0, 0.0, 0.0, 0.0, 0.0, 0.0, 0.0, 0.0, 0.0, 0.0, 0.0, 0.0, 0.0, 0.0, 0.0, 0.0, 0.0, 0.0, 0.0, 0.0, 0.0, 0.0, 0.0, 0.0, 0.0, 0.0, 0.0, 0.0, 0.0, 0.0, 0.0, 0.0, 0.0, 0.0, 0.0, 0.0, 0.0, 0.0, 0.0, 0.0, 0.0, 0.0, 0.0, 0.0, 0.0, 0.0, 0.0, 0.0, 0.0, 0.0, 0.0, 0.0, 0.0, 0.0, 0.0, 0.0, 0.0, 0.0, 0.0, 0.0, 0.0, 0.0, 0.0, 0.0, 0.0, 0.0, 0.0, 0.0, 0.0, 0.0, 0.0, 0.0, 0.0, 0.0, 0.0, 0.0, 0.0, 0.0, 0.0, 0.0, 0.0, 0.0, 0.0, 0.0, 0.0, 0.0, 0.0, 0.0, 0.0, 0.0, 0.0, 0.0, 0.0, 0.0, 0.0, 0.0, 0.0, 0.0, 0.0, 0.0, 0.0, 0.0, 0.0, 0.0, 0.0, 0.0, 0.0, 0.0, 0.0, 0.0, 0.0, 0.0, 0.0, 0.0, 0.0, 0.0, 0.0, 0.0, 0.0, 0.0, 0.0, 0.0, 0.0, 0.0, 0.0, 0.0, 0.0, 0.0, 0.0, 0.0, 0.0, 0.0, 0.0, 0.0, 0.0, 0.0, 0.0, 0.0, 0.0, 0.0, 0.0, 0.0, 0.0, 0.0, 0.0, 0.0, 0.0, 0.0, 0.0, 0.0, 0.0, 0.0, 0.0, 0.0, 0.0, 0.0, 0.0, 0.0, 0.0, 0.0, 0.0, 0.0, 0.0, 0.0, 0.0, 0.0, 0.0, 0.0, 0.0, 0.0, 0.0, 0.9688, 0.7572, 0.9688, 0.7822, 1.0, 0.7822, 1.0, 0.7572, 0.9375, 0.7572, 0.9375, 0.7822, 0.9688, 0.7822, 0.9688, 0.7572, 0.9062, 0.7572, 0.9062, 0.7822, 0.9375, 0.7822, 0.9375, 0.7572, 0.875, 0.7572, 0.875, 0.7822, 0.9062, 0.7822, 0.9062, 0.7572, 0.8438, 0.7572, 0.8438, 0.7822, 0.875, 0.7822, 0.875, 0.7572, 0.8125, 0.7572, 0.8125, 0.7822, 0.8438, 0.7822, 0.8438, 0.7572, 0.7812, 0.7572, 0.7812, 0.7822, 0.8125, 0.7822, 0.8125, 0.7572, 0.75, 0.7572, 0.75, 0.7822, 0.7812, 0.7822, 0.7812, 0.7572, 0.7188, 0.7572, 0.7188, 0.7822, 0.75, 0.7822, 0.75, 0.7572, 0.6875, 0.7572, 0.6875, 0.7822, 0.7188, 0.7822, 0.7188, 0.7572, 0.6562, 0.7572, 0.6562, 0.7822, 0.6875, 0.7822, 0.6875, 0.7572, 0.625, 0.7572, 0.625, 0.7822, 0.6562, 0.7822, 0.6562, 0.7572, 0.5938, 0.7822, 0.625, 0.7822, 0.625, 0.7572, 0.5938, 0.7572, 0.5625, 0.7822, 0.5938, 0.7822, 0.5938, 0.7572, 0.5625, 0.7572, 0.5312, 0.7822, 0.5625, 0.7822, 0.5625, 0.7572, 0.5312, 0.7572, 0.5, 0.7822, 0.5312, 0.7822, 0.5312, 0.7572, 0.5, 0.7572, 0.4688, 0.7822, 0.5, 0.7822, 0.5, 0.7572, 0.4688, 0.7572, 0.4375, 0.7822, 0.4688, 0.7822, 0.4688, 0.7572, 0.4375, 0.7572, 0.4062, 0.7822, 0.4375, 0.7822, 0.4375, 0.7572, 0.4062, 0.7572, 0.375, 0.7822, 0.4062, 0.7822, 0.4062, 0.7572, 0.375, 0.7572, 0.3438, 0.7822, 0.375, 0.7822, 0.375, 0.7572, 0.3438, 0.7572, 0.3125, 0.7822, 0.3438, 0.7822, 0.3438, 0.7572, 0.3125, 0.7572, 0.2812, 0.7822, 0.3125, 0.7822, 0.3125, 0.7572, 0.2812, 0.7572, 0.25, 0.7822, 0.2812, 0.7822, 0.2812, 0.7572, 0.25, 0.7572, 0.2188, 0.7822, 0.25, 0.7822, 0.25, 0.7572, 0.2188, 0.7572, 0.1875, 0.7822, 0.2188, 0.7822, 0.2188, 0.7572, 0.1875, 0.7572, 0.1562, 0.7822, 0.1875, 0.7822, 0.1875, 0.7572, 0.1562, 0.7572, 0.125, 0.7822, 0.1562, 0.7822, 0.1562, 0.7572, 0.125, 0.7572, 0.09375, 0.7572, 0.09375, 0.7822, 0.125, 0.7822, 0.125, 0.7572, 0.0625, 0.7572, 0.0625, 0.7822, 0.09375, 0.7822, 0.09375, 0.7572, 0.03125, 0.7572, 0.03125, 0.7822, 0.0625, 0.7822, 0.0625, 0.7572, 0.0, 0.7572, 0.0, 0.7822, 0.03125, 0.7822, 0.03125, 0.7572, 0.7145, 0.4283, 0.7032, 0.4854, 0.75, 0.49, 0.7968, 0.4854, 0.8418, 0.4717, 0.8833, 0.4496, 0.9197, 0.4197, 0.9496, 0.3833, 0.9717, 0.3418, 0.9854, 0.2968, 0.99, 0.25, 0.9854, 0.2032, 0.9717, 0.1582, 0.9496, 0.1167, 0.9197, 0.08029, 0.8833, 0.05045, 0.8418, 0.02827, 0.7968, 0.01461, 0.75, 0.01, 0.7032, 0.01461, 0.6582, 0.02827, 0.6167, 0.05045, 0.5803, 0.08029, 0.5504, 0.1167, 0.5283, 0.1582, 0.5146, 0.2032, 0.5717, 0.2145, 0.582, 0.1804, 0.5988, 0.149, 0.6214, 0.1214, 0.649, 0.09884, 0.6804, 0.08204, 0.7145, 0.07169, 0.75, 0.0682, 0.7855, 0.07169, 0.8196, 0.08204, 0.851, 0.09884, 0.8786, 0.1214, 0.9012, 0.149, 0.918, 0.1804, 0.9283, 0.2145, 0.9318, 0.25, 0.9283, 0.2855, 0.918, 0.3196, 0.9012, 0.351, 0.8786, 0.3786, 0.851, 0.4012, 0.8196, 0.418, 0.7855, 0.4283, 0.75, 0.4318, 1.0, 0.5, 1.0, 1.0, 0.9688, 1.0, 0.9688, 0.5, 0.03125, 0.5, 0.03125, 1.0, 0.0, 1.0, 0.0, 0.5, 0.5717, 0.2145, 0.5146, 0.2032, 0.51, 0.25, 0.5146, 0.2968, 0.5283, 0.3418, 0.5504, 0.3833, 0.5803, 0.4197, 0.6167, 0.4496, 0.6582, 0.4717, 0.7032, 0.4854, 0.7145, 0.4283, 0.6804, 0.418, 0.649, 0.4012, 0.6214, 0.3786, 0.5988, 0.351, 0.582, 0.3196, 0.5717, 0.2855, 0.5682, 0.25, 0.0625, 0.5, 0.0625, 1.0, 0.03125, 1.0, 0.03125, 0.5, 0.0625, 1.0, 0.0625, 0.5, 0.03125, 0.5, 0.03125, 1.0, 0.03125, 1.0, 0.03125, 0.5, 0.0, 0.5, 0.0, 1.0, 0.3418, 0.02827, 0.3833, 0.05045, 0.4197, 0.08029, 0.4496, 0.1167, 0.4717, 0.1582, 0.4854, 0.2032, 0.49, 0.25, 0.4854, 0.2968, 0.4717, 0.3418, 0.4496, 0.3833, 0.4197, 0.4197, 0.3833, 0.4496, 0.3418, 0.4717, 0.2968, 0.4854, 0.25, 0.49, 0.2032, 0.4854, 0.1582, 0.4717, 0.1167, 0.4496, 0.08029, 0.4197, 0.05045, 0.3833, 0.02827, 0.3418, 0.08204, 0.3196, 0.09884, 0.351, 0.1214, 0.3786, 0.149, 0.4012, 0.1804, 0.418, 0.2145, 0.4283, 0.25, 0.4318, 0.2855, 0.4283, 0.3196, 0.418, 0.351, 0.4012, 0.3786, 0.3786, 0.4012, 0.351, 0.418, 0.3196, 0.4283, 0.2855, 0.4318, 0.25, 0.4283, 0.2145, 0.418, 0.1804, 0.4012, 0.149, 0.3786, 0.1214, 0.351, 0.09884, 0.3196, 0.08204, 1.0, 1.0, 1.0, 0.5, 0.9688, 0.5, 0.9688, 1.0, 0.9375, 0.5, 0.9375, 1.0, 0.9688, 1.0, 0.9688, 0.5, 0.9375, 1.0, 0.9375, 0.5, 0.9062, 0.5, 0.9062, 1.0, 0.9062, 1.0, 0.9062, 0.5, 0.875, 0.5, 0.875, 1.0, 0.8438, 1.0, 0.875, 1.0, 0.875, 0.5, 0.8438, 0.5, 0.8125, 1.0, 0.8438, 1.0, 0.8438, 0.5, 0.8125, 0.5, 0.7812, 1.0, 0.8125, 1.0, 0.8125, 0.5, 0.7812, 0.5, 0.7812, 0.5, 0.75, 0.5, 0.75, 1.0, 0.7812, 1.0, 0.7188, 1.0, 0.75, 1.0, 0.75, 0.5, 0.7188, 0.5, 0.6875, 1.0, 0.7188, 1.0, 0.7188, 0.5, 0.6875, 0.5, 0.6562, 1.0, 0.6875, 1.0, 0.6875, 0.5, 0.6562, 0.5, 0.625, 1.0, 0.6562, 1.0, 0.6562, 0.5, 0.625, 0.5, 0.5938, 1.0, 0.625, 1.0, 0.625, 0.5, 0.5938, 0.5, 0.5625, 1.0, 0.5938, 1.0, 0.5938, 0.5, 0.5625, 0.5, 0.5312, 1.0, 0.5625, 1.0, 0.5625, 0.5, 0.5312, 0.5, 0.5312, 0.5, 0.5, 0.5, 0.5, 1.0, 0.5312, 1.0, 0.02827, 0.3418, 0.01461, 0.2968, 0.01, 0.25, 0.01461, 0.2032, 0.02827, 0.1582, 0.05045, 0.1167, 0.08029, 0.08029, 0.1167, 0.05045, 0.1582, 0.02827, 0.2032, 0.01461, 0.25, 0.01, 0.2968, 0.01461, 0.3418, 0.02827, 0.3196, 0.08204, 0.2855, 0.07169, 0.25, 0.0682, 0.2145, 0.07169, 0.1804, 0.08204, 0.149, 0.09884, 0.1214, 0.1214, 0.09884, 0.149, 0.08204, 0.1804, 0.07169, 0.2145, 0.0682, 0.25, 0.07169, 0.2855, 0.08204, 0.3196, 0.4688, 1.0, 0.5, 1.0, 0.5, 0.5, 0.4688, 0.5, 0.4375, 1.0, 0.4688, 1.0, 0.4688, 0.5, 0.4375, 0.5, 0.4062, 1.0, 0.4375, 1.0, 0.4375, 0.5, 0.4062, 0.5, 0.375, 1.0, 0.4062, 1.0, 0.4062, 0.5, 0.375, 0.5, 0.3438, 0.5, 0.3438, 1.0, 0.375, 1.0, 0.375, 0.5, 0.3438, 1.0, 0.3438, 0.5, 0.3125, 0.5, 0.3125, 1.0, 0.3125, 1.0, 0.3125, 0.5, 0.2812, 0.5, 0.2812, 1.0, 0.2812, 1.0, 0.2812, 0.5, 0.25, 0.5, 0.25, 1.0, 0.25, 1.0, 0.25, 0.5, 0.2188, 0.5, 0.2188, 1.0, 0.1875, 0.5, 0.1875, 1.0, 0.2188, 1.0, 0.2188, 0.5, 0.1875, 1.0, 0.1875, 0.5, 0.1562, 0.5, 0.1562, 1.0, 0.1562, 1.0, 0.1562, 0.5, 0.125, 0.5, 0.125, 1.0, 0.09375, 0.5, 0.09375, 1.0, 0.125, 1.0, 0.125, 0.5, 0.09375, 1.0, 0.09375, 0.5, 0.0625, 0.5, 0.0625, 1.0, 0.2188, 0.5, 0.2188, 1.0, 0.1875, 1.0, 0.1875, 0.5, 0.1875, 0.5, 0.1875, 1.0, 0.1562, 1.0, 0.1562, 0.5, 0.1562, 0.5, 0.1562, 1.0, 0.125, 1.0, 0.125, 0.5, 0.125, 0.5, 0.125, 1.0, 0.09375, 1.0, 0.09375, 0.5, 0.09375, 0.5, 0.09375, 1.0, 0.0625, 1.0, 0.0625, 0.5, 0.25, 0.5, 0.25, 1.0, 0.2188, 1.0, 0.2188, 0.5, 0.2812, 0.5, 0.2812, 1.0, 0.25, 1.0, 0.25, 0.5, 0.3125, 0.5, 0.3125, 1.0, 0.2812, 1.0, 0.2812, 0.5, 0.3438, 0.5, 0.3438, 1.0, 0.3125, 1.0, 0.3125, 0.5, 0.375, 0.5, 0.375, 1.0, 0.3438, 1.0, 0.3438, 0.5, 0.4062, 0.5, 0.4062, 1.0, 0.375, 1.0, 0.375, 0.5, 0.4375, 0.5, 0.4375, 1.0, 0.4062, 1.0, 0.4062, 0.5, 0.4688, 0.5, 0.4688, 1.0, 0.4375, 1.0, 0.4375, 0.5, 0.5, 0.5, 0.5, 1.0, 0.4688, 1.0, 0.4688, 0.5, 0.5312, 0.5, 0.5312, 1.0, 0.5, 1.0, 0.5, 0.5, 0.5625, 0.5, 0.5625, 1.0, 0.5312, 1.0, 0.5312, 0.5, 0.5938, 0.5, 0.5938, 1.0, 0.5625, 1.0, 0.5625, 0.5, 0.625, 0.5, 0.625, 1.0, 0.5938, 1.0, 0.5938, 0.5, 0.6562, 0.5, 0.6562, 1.0, 0.625, 1.0, 0.625, 0.5, 0.6875, 0.5, 0.6875, 1.0, 0.6562, 1.0, 0.6562, 0.5, 0.7188, 0.5, 0.7188, 1.0, 0.6875, 1.0, 0.6875, 0.5, 0.75, 0.5, 0.75, 1.0, 0.7188, 1.0, 0.7188, 0.5, 0.7812, 0.5, 0.7812, 1.0, 0.75, 1.0, 0.75, 0.5, 0.8125, 0.5, 0.8125, 1.0, 0.7812, 1.0, 0.7812, 0.5, 0.8438, 0.5, 0.8438, 1.0, 0.8125, 1.0, 0.8125, 0.5, 0.875, 0.5, 0.875, 1.0, 0.8438, 1.0, 0.8438, 0.5, 0.9062, 0.5, 0.9062, 1.0, 0.875, 1.0, 0.875, 0.5, 0.9375, 0.5, 0.9375, 1.0, 0.9062, 1.0, 0.9062, 0.5, 0.9688, 0.5, 0.9688, 1.0, 0.9375, 1.0, 0.9375, 0.5, 0.7145, 0.4283, 0.7032, 0.4854, 0.75, 0.49, 0.7968, 0.4854, 0.8418, 0.4717, 0.8833, 0.4496, 0.9197, 0.4197, 0.9496, 0.3833, 0.9717, 0.3418, 0.9854, 0.2968, 0.99, 0.25, 0.9854, 0.2032, 0.9717, 0.1582, 0.9496, 0.1167, 0.9197, 0.08029, 0.8833, 0.05045, 0.8418, 0.02827, 0.7968, 0.01461, 0.75, 0.01, 0.7032, 0.01461, 0.6582, 0.02827, 0.6167, 0.05045, 0.5803, 0.08029, 0.5504, 0.1167, 0.5283, 0.1582, 0.5146, 0.2032, 0.5717, 0.2145, 0.582, 0.1804, 0.5988, 0.149, 0.6214, 0.1214, 0.649, 0.09884, 0.6804, 0.08204, 0.7145, 0.07169, 0.75, 0.0682, 0.7855, 0.07169, 0.8196, 0.08204, 0.851, 0.09884, 0.8786, 0.1214, 0.9012, 0.149, 0.918, 0.1804, 0.9283, 0.2145, 0.9318, 0.25, 0.9283, 0.2855, 0.918, 0.3196, 0.9012, 0.351, 0.8786, 0.3786, 0.851, 0.4012, 0.8196, 0.418, 0.7855, 0.4283, 0.75, 0.4318, 1.0, 0.5, 1.0, 1.0, 0.9688, 1.0, 0.9688, 0.5, 0.03125, 0.5, 0.03125, 1.0, 0.0, 1.0, 0.0, 0.5, 0.5717, 0.2145, 0.5146, 0.2032, 0.51, 0.25, 0.5146, 0.2968, 0.5283, 0.3418, 0.5504, 0.3833, 0.5803, 0.4197, 0.6167, 0.4496, 0.6582, 0.4717, 0.7032, 0.4854, 0.7145, 0.4283, 0.6804, 0.418, 0.649, 0.4012, 0.6214, 0.3786, 0.5988, 0.351, 0.582, 0.3196, 0.5717, 0.2855, 0.5682, 0.25, 0.0625, 0.5, 0.0625, 1.0, 0.03125, 1.0, 0.03125, 0.5, 0.0625, 1.0, 0.0625, 0.5, 0.03125, 0.5, 0.03125, 1.0, 0.03125, 1.0, 0.03125, 0.5, 0.0, 0.5, 0.0, 1.0, 0.3418, 0.02827, 0.3833, 0.05045, 0.4197, 0.08029, 0.4496, 0.1167, 0.4717, 0.1582, 0.4854, 0.2032, 0.49, 0.25, 0.4854, 0.2968, 0.4717, 0.3418, 0.4496, 0.3833, 0.4197, 0.4197, 0.3833, 0.4496, 0.3418, 0.4717, 0.2968, 0.4854, 0.25, 0.49, 0.2032, 0.4854, 0.1582, 0.4717, 0.1167, 0.4496, 0.08029, 0.4197, 0.05045, 0.3833, 0.02827, 0.3418, 0.08204, 0.3196, 0.09884, 0.351, 0.1214, 0.3786, 0.149, 0.4012, 0.1804, 0.418, 0.2145, 0.4283, 0.25, 0.4318, 0.2855, 0.4283, 0.3196, 0.418, 0.351, 0.4012, 0.3786, 0.3786, 0.4012, 0.351, 0.418, 0.3196, 0.4283, 0.2855, 0.4318, 0.25, 0.4283, 0.2145, 0.418, 0.1804, 0.4012, 0.149, 0.3786, 0.1214, 0.351, 0.09884, 0.3196, 0.08204, 1.0, 1.0, 1.0, 0.5, 0.9688, 0.5, 0.9688, 1.0, 0.9375, 0.5, 0.9375, 1.0, 0.9688, 1.0, 0.9688, 0.5, 0.9375, 1.0, 0.9375, 0.5, 0.9062, 0.5, 0.9062, 1.0, 0.9062, 1.0, 0.9062, 0.5, 0.875, 0.5, 0.875, 1.0, 0.8438, 1.0, 0.875, 1.0, 0.875, 0.5, 0.8438, 0.5, 0.8125, 1.0, 0.8438, 1.0, 0.8438, 0.5, 0.8125, 0.5, 0.7812, 1.0, 0.8125, 1.0, 0.8125, 0.5, 0.7812, 0.5, 0.7812, 0.5, 0.75, 0.5, 0.75, 1.0, 0.7812, 1.0, 0.7188, 1.0, 0.75, 1.0, 0.75, 0.5, 0.7188, 0.5, 0.6875, 1.0, 0.7188, 1.0, 0.7188, 0.5, 0.6875, 0.5, 0.6562, 1.0, 0.6875, 1.0, 0.6875, 0.5, 0.6562, 0.5, 0.625, 1.0, 0.6562, 1.0, 0.6562, 0.5, 0.625, 0.5, 0.5938, 1.0, 0.625, 1.0, 0.625, 0.5, 0.5938, 0.5, 0.5625, 1.0, 0.5938, 1.0, 0.5938, 0.5, 0.5625, 0.5, 0.5312, 1.0, 0.5625, 1.0, 0.5625, 0.5, 0.5312, 0.5, 0.5312, 0.5, 0.5, 0.5, 0.5, 1.0, 0.5312, 1.0, 0.02827, 0.3418, 0.01461, 0.2968, 0.01, 0.25, 0.01461, 0.2032, 0.02827, 0.1582, 0.05045, 0.1167, 0.08029, 0.08029, 0.1167, 0.05045, 0.1582, 0.02827, 0.2032, 0.01461, 0.25, 0.01, 0.2968, 0.01461, 0.3418, 0.02827, 0.3196, 0.08204, 0.2855, 0.07169, 0.25, 0.0682, 0.2145, 0.07169, 0.1804, 0.08204, 0.149, 0.09884, 0.1214, 0.1214, 0.09884, 0.149, 0.08204, 0.1804, 0.07169, 0.2145, 0.0682, 0.25, 0.07169, 0.2855, 0.08204, 0.3196, 0.4688, 1.0, 0.5, 1.0, 0.5, 0.5, 0.4688, 0.5, 0.4375, 1.0, 0.4688, 1.0, 0.4688, 0.5, 0.4375, 0.5, 0.4062, 1.0, 0.4375, 1.0, 0.4375, 0.5, 0.4062, 0.5, 0.375, 1.0, 0.4062, 1.0, 0.4062, 0.5, 0.375, 0.5, 0.3438, 0.5, 0.3438, 1.0, 0.375, 1.0, 0.375, 0.5, 0.3438, 1.0, 0.3438, 0.5, 0.3125, 0.5, 0.3125, 1.0, 0.3125, 1.0, 0.3125, 0.5, 0.2812, 0.5, 0.2812, 1.0, 0.2812, 1.0, 0.2812, 0.5, 0.25, 0.5, 0.25, 1.0, 0.25, 1.0, 0.25, 0.5, 0.2188, 0.5, 0.2188, 1.0, 0.1875, 0.5, 0.1875, 1.0, 0.2188, 1.0, 0.2188, 0.5, 0.1875, 1.0, 0.1875, 0.5, 0.1562, 0.5, 0.1562, 1.0, 0.1562, 1.0, 0.1562, 0.5, 0.125, 0.5, 0.125, 1.0, 0.09375, 0.5, 0.09375, 1.0, 0.125, 1.0, 0.125, 0.5, 0.09375, 1.0, 0.09375, 0.5, 0.0625, 0.5, 0.0625, 1.0, 0.2188, 0.5, 0.2188, 1.0, 0.1875, 1.0, 0.1875, 0.5, 0.1875, 0.5, 0.1875, 1.0, 0.1562, 1.0, 0.1562, 0.5, 0.1562, 0.5, 0.1562, 1.0, 0.125, 1.0, 0.125, 0.5, 0.125, 0.5, 0.125, 1.0, 0.09375, 1.0, 0.09375, 0.5, 0.09375, 0.5, 0.09375, 1.0, 0.0625, 1.0, 0.0625, 0.5, 0.25, 0.5, 0.25, 1.0, 0.2188, 1.0, 0.2188, 0.5, 0.2812, 0.5, 0.2812, 1.0, 0.25, 1.0, 0.25, 0.5, 0.3125, 0.5, 0.3125, 1.0, 0.2812, 1.0, 0.2812, 0.5, 0.3438, 0.5, 0.3438, 1.0, 0.3125, 1.0, 0.3125, 0.5, 0.375, 0.5, 0.375, 1.0, 0.3438, 1.0, 0.3438, 0.5, 0.4062, 0.5, 0.4062, 1.0, 0.375, 1.0, 0.375, 0.5, 0.4375, 0.5, 0.4375, 1.0, 0.4062, 1.0, 0.4062, 0.5, 0.4688, 0.5, 0.4688, 1.0, 0.4375, 1.0, 0.4375, 0.5, 0.5, 0.5, 0.5, 1.0, 0.4688, 1.0, 0.4688, 0.5, 0.5312, 0.5, 0.5312, 1.0, 0.5, 1.0, 0.5, 0.5, 0.5625, 0.5, 0.5625, 1.0, 0.5312, 1.0, 0.5312, 0.5, 0.5938, 0.5, 0.5938, 1.0, 0.5625, 1.0, 0.5625, 0.5, 0.625, 0.5, 0.625, 1.0, 0.5938, 1.0, 0.5938, 0.5, 0.6562, 0.5, 0.6562, 1.0, 0.625, 1.0, 0.625, 0.5, 0.6875, 0.5, 0.6875, 1.0, 0.6562, 1.0, 0.6562, 0.5, 0.7188, 0.5, 0.7188, 1.0, 0.6875, 1.0, 0.6875, 0.5, 0.75, 0.5, 0.75, 1.0, 0.7188, 1.0, 0.7188, 0.5, 0.7812, 0.5, 0.7812, 1.0, 0.75, 1.0, 0.75, 0.5, 0.8125, 0.5, 0.8125, 1.0, 0.7812, 1.0, 0.7812, 0.5, 0.8438, 0.5, 0.8438, 1.0, 0.8125, 1.0, 0.8125, 0.5, 0.875, 0.5, 0.875, 1.0, 0.8438, 1.0, 0.8438, 0.5, 0.9062, 0.5, 0.9062, 1.0, 0.875, 1.0, 0.875, 0.5, 0.9375, 0.5, 0.9375, 1.0, 0.9062, 1.0, 0.9062, 0.5, 0.9688, 0.5, 0.9688, 1.0, 0.9375, 1.0, 0.9375, 0.5, 0.7145, 0.4283, 0.7032, 0.4854, 0.75, 0.49, 0.7968, 0.4854, 0.8418, 0.4717, 0.8833, 0.4496, 0.9197, 0.4197, 0.9496, 0.3833, 0.9717, 0.3418, 0.9854, 0.2968, 0.99, 0.25, 0.9854, 0.2032, 0.9717, 0.1582, 0.9496, 0.1167, 0.9197, 0.08029, 0.8833, 0.05045, 0.8418, 0.02827, 0.7968, 0.01461, 0.75, 0.01, 0.7032, 0.01461, 0.6582, 0.02827, 0.6167, 0.05045, 0.5803, 0.08029, 0.5504, 0.1167, 0.5283, 0.1582, 0.5146, 0.2032, 0.5717, 0.2145, 0.582, 0.1804, 0.5988, 0.149, 0.6214, 0.1214, 0.649, 0.09884, 0.6804, 0.08204, 0.7145, 0.07169, 0.75, 0.0682, 0.7855, 0.07169, 0.8196, 0.08204, 0.851, 0.09884, 0.8786, 0.1214, 0.9012, 0.149, 0.918, 0.1804, 0.9283, 0.2145, 0.9318, 0.25, 0.9283, 0.2855, 0.918, 0.3196, 0.9012, 0.351, 0.8786, 0.3786, 0.851, 0.4012, 0.8196, 0.418, 0.7855, 0.4283, 0.75, 0.4318, 1.0, 0.5, 1.0, 1.0, 0.9688, 1.0, 0.9688, 0.5, 0.03125, 0.5, 0.03125, 1.0, 0.0, 1.0, 0.0, 0.5, 0.5717, 0.2145, 0.5146, 0.2032, 0.51, 0.25, 0.5146, 0.2968, 0.5283, 0.3418, 0.5504, 0.3833, 0.5803, 0.4197, 0.6167, 0.4496, 0.6582, 0.4717, 0.7032, 0.4854, 0.7145, 0.4283, 0.6804, 0.418, 0.649, 0.4012, 0.6214, 0.3786, 0.5988, 0.351, 0.582, 0.3196, 0.5717, 0.2855, 0.5682, 0.25, 0.0625, 0.5, 0.0625, 1.0, 0.03125, 1.0, 0.03125, 0.5, 0.0625, 1.0, 0.0625, 0.5, 0.03125, 0.5, 0.03125, 1.0, 0.03125, 1.0, 0.03125, 0.5, 0.0, 0.5, 0.0, 1.0, 0.3418, 0.02827, 0.3833, 0.05045, 0.4197, 0.08029, 0.4496, 0.1167, 0.4717, 0.1582, 0.4854, 0.2032, 0.49, 0.25, 0.4854, 0.2968, 0.4717, 0.3418, 0.4496, 0.3833, 0.4197, 0.4197, 0.3833, 0.4496, 0.3418, 0.4717, 0.2968, 0.4854, 0.25, 0.49, 0.2032, 0.4854, 0.1582, 0.4717, 0.1167, 0.4496, 0.08029, 0.4197, 0.05045, 0.3833, 0.02827, 0.3418, 0.08204, 0.3196, 0.09884, 0.351, 0.1214, 0.3786, 0.149, 0.4012, 0.1804, 0.418, 0.2145, 0.4283, 0.25, 0.4318, 0.2855, 0.4283, 0.3196, 0.418, 0.351, 0.4012, 0.3786, 0.3786, 0.4012, 0.351, 0.418, 0.3196, 0.4283, 0.2855, 0.4318, 0.25, 0.4283, 0.2145, 0.418, 0.1804, 0.4012, 0.149, 0.3786, 0.1214, 0.351, 0.09884, 0.3196, 0.08204, 1.0, 1.0, 1.0, 0.5, 0.9688, 0.5, 0.9688, 1.0, 0.9375, 0.5, 0.9375, 1.0, 0.9688, 1.0, 0.9688, 0.5, 0.9375, 1.0, 0.9375, 0.5, 0.9062, 0.5, 0.9062, 1.0, 0.9062, 1.0, 0.9062, 0.5, 0.875, 0.5, 0.875, 1.0, 0.8438, 1.0, 0.875, 1.0, 0.875, 0.5, 0.8438, 0.5, 0.8125, 1.0, 0.8438, 1.0, 0.8438, 0.5, 0.8125, 0.5, 0.7812, 1.0, 0.8125, 1.0, 0.8125, 0.5, 0.7812, 0.5, 0.7812, 0.5, 0.75, 0.5, 0.75, 1.0, 0.7812, 1.0, 0.7188, 1.0, 0.75, 1.0, 0.75, 0.5, 0.7188, 0.5, 0.6875, 1.0, 0.7188, 1.0, 0.7188, 0.5, 0.6875, 0.5, 0.6562, 1.0, 0.6875, 1.0, 0.6875, 0.5, 0.6562, 0.5, 0.625, 1.0, 0.6562, 1.0, 0.6562, 0.5, 0.625, 0.5, 0.5938, 1.0, 0.625, 1.0, 0.625, 0.5, 0.5938, 0.5, 0.5625, 1.0, 0.5938, 1.0, 0.5938, 0.5, 0.5625, 0.5, 0.5312, 1.0, 0.5625, 1.0, 0.5625, 0.5, 0.5312, 0.5, 0.5312, 0.5, 0.5, 0.5, 0.5, 1.0, 0.5312, 1.0, 0.02827, 0.3418, 0.01461, 0.2968, 0.01, 0.25, 0.01461, 0.2032, 0.02827, 0.1582, 0.05045, 0.1167, 0.08029, 0.08029, 0.1167, 0.05045, 0.1582, 0.02827, 0.2032, 0.01461, 0.25, 0.01, 0.2968, 0.01461, 0.3418, 0.02827, 0.3196, 0.08204, 0.2855, 0.07169, 0.25, 0.0682, 0.2145, 0.07169, 0.1804, 0.08204, 0.149, 0.09884, 0.1214, 0.1214, 0.09884, 0.149, 0.08204, 0.1804, 0.07169, 0.2145, 0.0682, 0.25, 0.07169, 0.2855, 0.08204, 0.3196, 0.4688, 1.0, 0.5, 1.0, 0.5, 0.5, 0.4688, 0.5, 0.4375, 1.0, 0.4688, 1.0, 0.4688, 0.5, 0.4375, 0.5, 0.4062, 1.0, 0.4375, 1.0, 0.4375, 0.5, 0.4062, 0.5, 0.375, 1.0, 0.4062, 1.0, 0.4062, 0.5, 0.375, 0.5, 0.3438, 0.5, 0.3438, 1.0, 0.375, 1.0, 0.375, 0.5, 0.3438, 1.0, 0.3438, 0.5, 0.3125, 0.5, 0.3125, 1.0, 0.3125, 1.0, 0.3125, 0.5, 0.2812, 0.5, 0.2812, 1.0, 0.2812, 1.0, 0.2812, 0.5, 0.25, 0.5, 0.25, 1.0, 0.25, 1.0, 0.25, 0.5, 0.2188, 0.5, 0.2188, 1.0, 0.1875, 0.5, 0.1875, 1.0, 0.2188, 1.0, 0.2188, 0.5, 0.1875, 1.0, 0.1875, 0.5, 0.1562, 0.5, 0.1562, 1.0, 0.1562, 1.0, 0.1562, 0.5, 0.125, 0.5, 0.125, 1.0, 0.09375, 0.5, 0.09375, 1.0, 0.125, 1.0, 0.125, 0.5, 0.09375, 1.0, 0.09375, 0.5, 0.0625, 0.5, 0.0625, 1.0, 0.2188, 0.5, 0.2188, 1.0, 0.1875, 1.0, 0.1875, 0.5, 0.1875, 0.5, 0.1875, 1.0, 0.1562, 1.0, 0.1562, 0.5, 0.1562, 0.5, 0.1562, 1.0, 0.125, 1.0, 0.125, 0.5, 0.125, 0.5, 0.125, 1.0, 0.09375, 1.0, 0.09375, 0.5, 0.09375, 0.5, 0.09375, 1.0, 0.0625, 1.0, 0.0625, 0.5, 0.25, 0.5, 0.25, 1.0, 0.2188, 1.0, 0.2188, 0.5, 0.2812, 0.5, 0.2812, 1.0, 0.25, 1.0, 0.25, 0.5, 0.3125, 0.5, 0.3125, 1.0, 0.2812, 1.0, 0.2812, 0.5, 0.3438, 0.5, 0.3438, 1.0, 0.3125, 1.0, 0.3125, 0.5, 0.375, 0.5, 0.375, 1.0, 0.3438, 1.0, 0.3438, 0.5, 0.4062, 0.5, 0.4062, 1.0, 0.375, 1.0, 0.375, 0.5, 0.4375, 0.5, 0.4375, 1.0, 0.4062, 1.0, 0.4062, 0.5, 0.4688, 0.5, 0.4688, 1.0, 0.4375, 1.0, 0.4375, 0.5, 0.5, 0.5, 0.5, 1.0, 0.4688, 1.0, 0.4688, 0.5, 0.5312, 0.5, 0.5312, 1.0, 0.5, 1.0, 0.5, 0.5, 0.5625, 0.5, 0.5625, 1.0, 0.5312, 1.0, 0.5312, 0.5, 0.5938, 0.5, 0.5938, 1.0, 0.5625, 1.0, 0.5625, 0.5, 0.625, 0.5, 0.625, 1.0, 0.5938, 1.0, 0.5938, 0.5, 0.6562, 0.5, 0.6562, 1.0, 0.625, 1.0, 0.625, 0.5, 0.6875, 0.5, 0.6875, 1.0, 0.6562, 1.0, 0.6562, 0.5, 0.7188, 0.5, 0.7188, 1.0, 0.6875, 1.0, 0.6875, 0.5, 0.75, 0.5, 0.75, 1.0, 0.7188, 1.0, 0.7188, 0.5, 0.7812, 0.5, 0.7812, 1.0, 0.75, 1.0, 0.75, 0.5, 0.8125, 0.5, 0.8125, 1.0, 0.7812, 1.0, 0.7812, 0.5, 0.8438, 0.5, 0.8438, 1.0, 0.8125, 1.0, 0.8125, 0.5, 0.875, 0.5, 0.875, 1.0, 0.8438, 1.0, 0.8438, 0.5, 0.9062, 0.5, 0.9062, 1.0, 0.875, 1.0, 0.875, 0.5, 0.9375, 0.5, 0.9375, 1.0, 0.9062, 1.0, 0.9062, 0.5, 0.9688, 0.5, 0.9688, 1.0, 0.9375, 1.0, 0.9375, 0.5])
_uv.active_render = True
_uv = me_002.uv_layers.new(name='UVMap')
_uv.uv.foreach_set('vector', [0.0, 0.0, 0.0, 0.0, 0.0, 0.0, 0.0, 0.0, 0.0, 0.0, 0.0, 0.0, 0.0, 0.0, 0.0, 0.0, 0.0, 0.0, 0.0, 0.0, 0.0, 0.0, 0.0, 0.0, 0.0, 0.0, 0.0, 0.0, 0.0, 0.0, 0.0, 0.0, 0.0, 0.0, 0.0, 0.0, 0.0, 0.0, 0.0, 0.0, 0.0, 0.0, 0.0, 0.0, 0.0, 0.0, 0.0, 0.0, 0.0, 0.0, 0.0, 0.0, 0.0, 0.0, 0.0, 0.0, 0.0, 0.0, 0.0, 0.0, 0.0, 0.0, 0.0, 0.0, 0.0, 0.0, 0.0, 0.0, 0.0, 0.0, 0.0, 0.0, 0.0, 0.0, 0.0, 0.0, 0.0, 0.0, 0.0, 0.0, 0.0, 0.0, 0.0, 0.0, 0.0, 0.0, 0.0, 0.0, 0.0, 0.0, 0.0, 0.0, 0.0, 0.0, 0.0, 0.0, 0.0, 0.0, 0.0, 0.0, 0.0, 0.0, 0.0, 0.0, 0.0, 0.0, 0.0, 0.0, 0.0, 0.0, 0.0, 0.0, 0.0, 0.0, 0.0, 0.0, 0.0, 0.0, 0.0, 0.0, 0.0, 0.0, 0.0, 0.0, 0.0, 0.0, 0.0, 0.0, 0.0, 0.0, 0.0, 0.0, 0.0, 0.0, 0.0, 0.0, 0.0, 0.0, 0.0, 0.0, 0.0, 0.0, 0.0, 0.0, 0.0, 0.0, 0.0, 0.0, 0.0, 0.0, 0.0, 0.0, 0.0, 0.0, 0.0, 0.0, 0.0, 0.0, 0.0, 0.0, 0.0, 0.0, 0.0, 0.0, 0.0, 0.0, 0.0, 0.0, 0.0, 0.0, 0.0, 0.0, 0.0, 0.0, 0.0, 0.0, 0.0, 0.0, 0.0, 0.0, 0.0, 0.0, 0.0, 0.0, 0.0, 0.0, 0.0, 0.0, 0.0, 0.0, 0.0, 0.0, 0.0, 0.0, 0.0, 0.0, 0.0, 0.0, 0.0, 0.0, 0.0, 0.0, 0.0, 0.0, 0.0, 0.0, 0.0, 0.0, 0.0, 0.0, 0.0, 0.0, 0.0, 0.0, 0.0, 0.0, 0.0, 0.0, 0.0, 0.0, 0.0, 0.0, 0.0, 0.0, 0.0, 0.0, 0.0, 0.0, 0.0, 0.0, 0.0, 0.0, 0.0, 0.0, 0.0, 0.0, 0.0, 0.0, 0.0, 0.0, 0.0, 0.0, 0.0, 0.0, 0.0, 0.0, 0.0, 0.0, 0.0, 0.0, 0.0, 0.0, 0.0, 0.0, 0.0, 0.0, 0.0, 0.0, 0.0, 0.0, 0.0, 0.0, 0.0, 0.0, 0.0, 0.0, 0.0, 0.0, 0.0, 0.0, 0.0, 0.0, 0.0, 0.0, 0.0, 0.0, 0.0, 0.0, 0.0, 0.0, 0.0, 0.0, 0.0, 0.0, 0.0, 0.0, 0.0, 0.0, 0.0, 0.0, 0.0, 0.0, 0.0, 0.0, 0.0, 0.0, 0.0, 0.0, 0.0, 0.0, 0.0, 0.0, 0.0, 0.0, 0.0, 0.0, 0.0, 0.0, 0.0, 0.0, 0.0, 0.0, 0.0, 0.0, 0.0, 0.0, 0.0, 0.0, 0.0, 0.0, 0.0, 0.0, 0.0, 0.0, 0.0, 0.0, 0.0, 0.0, 0.0, 0.0, 0.0, 0.0, 0.0, 0.0, 0.0, 0.0, 0.0, 0.0, 0.0, 0.0, 0.0, 0.0, 0.0, 0.0, 0.0, 0.0, 0.0, 0.0, 0.0, 0.0, 0.0, 0.0, 0.0, 0.0, 0.0, 0.0, 0.0, 0.0, 0.0, 0.0, 0.0, 0.0, 0.0, 0.0, 0.0, 0.0, 0.0, 0.0, 0.0, 0.0, 0.0, 0.0, 0.0, 0.0, 0.0, 0.0, 0.0, 0.0, 0.0, 0.0, 0.0, 0.0, 0.0, 0.0, 0.0, 0.0, 0.0, 0.0, 0.0, 0.0, 0.0, 0.0, 0.0, 0.0, 0.0, 0.0, 0.0, 0.0, 0.0, 0.0, 0.0, 0.0, 0.0, 0.0, 0.0, 0.0, 0.0, 0.0, 0.0, 0.0, 0.0, 0.0, 0.0, 0.0, 0.0, 0.0, 0.0, 0.0, 0.0, 0.0, 0.0, 0.0, 0.0, 0.0, 0.0, 0.0, 0.0, 0.0, 0.0, 0.0, 0.0, 0.0, 0.0, 0.0, 0.0, 0.0, 0.0, 0.0, 0.0, 0.0, 0.0, 0.0, 0.0, 0.0, 0.0, 0.0, 0.0, 0.0, 0.0, 0.0, 0.0, 0.0, 0.0, 0.0, 0.0, 0.0, 0.0, 0.0, 0.0, 0.0, 0.0, 0.0, 0.0, 0.0, 0.0, 0.0, 0.0, 0.0, 0.0, 0.0, 0.0, 0.0, 0.0, 0.0, 0.0, 0.0, 0.0, 0.0, 0.0, 0.0, 0.0, 0.0, 0.0, 0.0, 0.0, 0.0, 0.0, 0.0, 0.0, 0.0, 0.0, 0.0, 0.0, 0.0, 0.0, 0.0, 0.0, 0.0, 0.0, 0.0, 0.0, 0.0, 0.0, 0.0, 0.0, 0.0, 0.0, 0.0, 0.0, 0.0, 0.0, 0.0, 0.0, 0.0, 0.0, 0.0, 0.0, 0.0, 0.0, 0.0, 0.0, 0.0, 0.0, 0.0, 0.0, 0.0, 0.0, 0.0, 0.0, 0.0, 0.0, 0.0, 0.0, 0.0, 0.0, 0.0, 0.0, 0.0, 0.0, 0.0, 0.0, 0.0, 0.0, 0.0, 0.0, 0.0, 0.0, 0.0, 0.0, 0.0, 0.0, 0.0, 0.0, 0.0, 0.0, 0.0, 0.0, 0.0, 0.0, 0.0, 0.0, 0.0, 0.0, 0.0, 0.0, 0.0, 0.0, 0.0, 0.0, 0.0, 0.0, 0.0, 0.0, 0.0, 0.0, 0.0, 0.0, 0.0, 0.0, 0.0, 0.0, 0.0, 0.0, 0.0, 0.0, 0.0, 0.0, 0.0, 0.0, 0.0, 0.0, 0.0, 0.0, 0.0, 0.0, 0.0, 0.0, 0.0, 0.0, 0.0, 0.0, 0.0, 0.0, 0.0, 0.0, 0.0, 0.0, 0.0, 0.0, 0.0, 0.0, 0.0, 0.0, 0.0, 0.0, 0.0, 0.0, 0.0, 0.0, 0.0, 0.0, 0.0, 0.0, 0.0, 0.0, 0.0, 0.0, 0.0, 0.0, 0.0, 0.0, 0.0, 0.0, 0.0, 0.0, 0.0, 0.0, 0.0, 0.0, 0.0, 0.0, 0.0, 0.0, 0.0, 0.0, 0.0, 0.0, 0.0, 0.0, 0.0, 0.0, 0.0, 0.0, 0.0, 0.0, 0.0, 0.0, 0.0, 0.0, 0.0, 0.0, 0.0, 0.0, 0.0, 0.0, 0.0, 0.0, 0.0, 0.0, 0.0, 0.0, 0.0, 0.0, 0.0, 0.0, 0.0, 0.0, 0.0, 0.0, 0.0, 0.0, 0.0, 0.0, 0.0, 0.0, 0.0, 0.0, 0.0, 0.0, 0.0, 0.0, 0.0, 0.0, 0.0, 0.0, 0.0, 0.0, 0.0, 0.0, 0.0, 0.0, 0.0, 0.0, 0.0, 0.0, 0.0, 0.0, 0.0, 0.0, 0.0, 0.0, 0.0, 0.0, 0.0, 0.0, 0.0, 0.0, 0.0, 0.0, 0.0, 0.0, 0.0, 0.0, 0.0, 0.0, 0.0, 0.0, 0.0, 0.0, 0.0, 0.0, 0.0, 0.0, 0.0, 0.0, 0.0, 0.0, 0.0, 0.0, 0.0, 0.0, 0.0, 0.0, 0.0, 0.0, 0.0, 0.0, 0.0, 0.0, 0.0, 0.0, 0.0, 0.0, 0.0, 0.0, 0.0, 0.0, 0.0, 0.0, 0.0, 0.0, 0.0, 0.0, 0.0, 0.0, 0.0, 0.0, 0.0, 0.0, 0.0, 0.0, 0.0, 0.0, 0.0, 0.0, 0.0, 0.0, 0.0, 0.0, 0.0, 0.0, 0.0, 0.0, 0.0, 0.375, 0.25, 0.625, 0.25, 0.625, 0.5, 0.375, 0.5, 0.375, 0.5, 0.625, 0.5, 0.625, 0.75, 0.375, 0.75, 0.7464, 0.6265, 0.625, 0.75, 0.625, 0.5, 0.7464, 0.6241, 0.7461, 0.6243, 0.746, 0.6246, 0.7459, 0.6249, 0.7458, 0.6253, 0.7459, 0.6256, 0.746, 0.6259, 0.7461, 0.6262, 0.7464, 0.6241, 0.625, 0.5, 0.875, 0.5, 0.875, 0.75, 0.625, 0.75, 0.7464, 0.6265, 0.7467, 0.6267, 0.747, 0.6269, 0.7473, 0.627, 0.7477, 0.627, 0.7481, 0.627, 0.7484, 0.6269, 0.7488, 0.6267, 0.749, 0.6265, 0.7493, 0.6262, 0.7494, 0.6259, 0.7496, 0.6256, 0.7496, 0.6253, 0.7496, 0.6249, 0.7494, 0.6246, 0.7493, 0.6243, 0.749, 0.6241, 0.7488, 0.6238, 0.7484, 0.6237, 0.7481, 0.6236, 0.7477, 0.6236, 0.7473, 0.6236, 0.747, 0.6237, 0.7467, 0.6238, 0.375, 0.0, 0.625, 0.0, 0.625, 0.25, 0.375, 0.25, 0.375, 0.75, 0.625, 0.75, 0.625, 1.0, 0.375, 1.0, 0.2536, 0.6265, 0.375, 0.75, 0.125, 0.75, 0.125, 0.5, 0.375, 0.5, 0.2536, 0.6241, 0.2533, 0.6238, 0.253, 0.6237, 0.2527, 0.6236, 0.2523, 0.6236, 0.2519, 0.6236, 0.2516, 0.6237, 0.2512, 0.6238, 0.251, 0.6241, 0.2507, 0.6243, 0.2506, 0.6246, 0.2504, 0.6249, 0.2504, 0.6253, 0.2504, 0.6256, 0.2506, 0.6259, 0.2507, 0.6262, 0.251, 0.6265, 0.2512, 0.6267, 0.2516, 0.6269, 0.2519, 0.627, 0.2523, 0.627, 0.2527, 0.627, 0.253, 0.6269, 0.2533, 0.6267, 0.2536, 0.6241, 0.375, 0.5, 0.375, 0.75, 0.2536, 0.6265, 0.2539, 0.6262, 0.254, 0.6259, 0.2541, 0.6256, 0.2542, 0.6253, 0.2541, 0.6249, 0.254, 0.6246, 0.2539, 0.6243, 0.0, 0.0, 0.0, 0.0, 0.0, 0.0, 0.0, 0.0, 0.0, 0.0, 0.0, 0.0, 0.0, 0.0, 0.0, 0.0, 0.0, 0.0, 0.0, 0.0, 0.0, 0.0, 0.0, 0.0, 0.0, 0.0, 0.0, 0.0, 0.0, 0.0, 0.0, 0.0, 0.0, 0.0, 0.0, 0.0, 0.0, 0.0, 0.0, 0.0, 0.0, 0.0, 0.0, 0.0, 0.0, 0.0, 0.0, 0.0, 0.0, 0.0, 0.0, 0.0, 0.0, 0.0, 0.0, 0.0, 0.0, 0.0, 0.0, 0.0, 0.0, 0.0, 0.0, 0.0, 0.0, 0.0, 0.0, 0.0, 0.0, 0.0, 0.0, 0.0, 0.0, 0.0, 0.0, 0.0, 0.0, 0.0, 0.0, 0.0, 0.0, 0.0, 0.0, 0.0, 0.0, 0.0, 0.0, 0.0, 0.0, 0.0, 0.0, 0.0, 0.0, 0.0, 0.0, 0.0, 0.0, 0.0, 0.0, 0.0, 0.0, 0.0, 0.0, 0.0, 0.0, 0.0, 0.0, 0.0, 0.0, 0.0, 0.0, 0.0, 0.0, 0.0, 0.0, 0.0, 0.0, 0.0, 0.0, 0.0, 0.0, 0.0, 0.0, 0.0, 0.0, 0.0, 0.0, 0.0, 0.0, 0.0, 0.0, 0.0, 0.0, 0.0, 0.0, 0.0, 0.0, 0.0, 0.0, 0.0, 0.0, 0.0, 0.0, 0.0, 0.0, 0.0, 0.0, 0.0, 0.0, 0.0, 0.0, 0.0, 0.0, 0.0, 0.0, 0.0, 0.0, 0.0, 0.0, 0.0, 0.0, 0.0, 0.0, 0.0, 0.0, 0.0, 0.0, 0.0, 0.0, 0.0, 0.0, 0.0, 0.0, 0.0, 0.0, 0.0, 0.0, 0.0, 0.0, 0.0, 0.0, 0.0, 0.0, 0.0, 0.0, 0.0, 0.0, 0.0, 0.0, 0.0, 0.0, 0.0, 0.0, 0.0, 0.0, 0.0, 0.0, 0.0, 0.0, 0.0, 0.0, 0.0, 0.0, 0.0, 0.0, 0.0, 0.0, 0.0, 0.0, 0.0, 0.0, 0.0, 0.0, 0.0, 0.0, 0.0, 0.0, 0.0, 0.0, 0.0, 0.0, 0.0, 0.0, 0.0, 0.0, 0.0, 0.0, 0.0, 0.0, 0.0, 0.0, 0.0, 0.0, 0.0, 0.0, 0.0, 0.0, 0.0, 0.0, 0.0, 0.0, 0.0, 0.0, 0.0, 0.0, 0.0, 0.0, 0.0, 0.0, 0.0, 0.0, 0.0, 0.0, 0.0, 0.0, 0.0, 0.0, 0.0, 0.0, 0.0, 0.0, 0.0, 0.0, 0.0, 0.0, 0.0, 0.0, 0.0, 0.0, 0.0, 0.0, 0.0, 0.0, 0.0, 0.0, 0.0, 0.0, 0.0, 0.0, 0.0, 0.0, 0.0, 0.0, 0.0, 0.0, 0.0, 0.0, 0.0, 0.0, 0.0, 0.0, 0.0, 0.0, 0.0, 0.0, 0.0, 0.0, 0.0, 0.0, 0.0, 0.0, 0.0, 0.0, 0.0, 0.0, 0.0, 0.0, 0.0, 0.0, 0.0, 0.0, 0.0, 0.0, 0.0, 0.0, 0.0, 0.0, 0.0, 0.0, 0.0, 0.0, 0.0, 0.0, 0.0, 0.0, 0.0, 0.0, 0.0, 0.0, 0.0, 0.0, 0.0, 0.0, 0.0, 0.0, 0.0, 0.0, 0.0, 0.0, 0.0, 0.0, 0.0, 0.0, 0.0, 0.0, 0.0, 0.0, 0.0, 0.0, 0.0, 0.0, 0.0, 0.0, 0.0, 0.0, 0.0, 0.0, 0.0, 0.0, 0.0, 0.0, 0.0, 0.0, 0.0, 0.0, 0.0, 0.0, 0.0, 0.0, 0.0, 0.0, 0.0, 0.0, 0.0, 0.0, 0.0, 0.0, 0.0, 0.0, 0.0, 0.0, 0.0, 0.0, 0.0, 0.0, 0.0, 0.0, 0.0, 0.0, 0.0, 0.0, 0.0, 0.0, 0.0, 0.0, 0.0, 0.0, 0.0, 0.0, 0.0, 0.0, 0.0, 0.0, 0.0, 0.0, 0.0, 0.0, 0.0, 0.0, 0.0, 0.0, 0.0, 0.0, 0.0, 0.0, 0.0, 0.0, 0.0, 0.0, 0.0, 0.0, 0.0, 0.0, 0.0, 0.0, 0.0, 0.0, 0.0, 0.0, 0.0, 0.0, 0.0, 0.0, 0.0, 0.0, 0.0, 0.0, 0.0, 0.0, 0.0, 0.0, 0.0, 0.0, 0.0, 0.0, 0.0, 0.0, 0.0, 0.0, 0.0, 0.0, 0.0, 0.0, 0.0, 0.0, 0.0, 0.0, 0.0, 0.0, 0.0, 0.0, 0.0, 0.0, 0.0, 0.0, 0.0, 0.0, 0.0, 0.0, 0.0, 0.0, 0.0, 0.0, 0.0, 0.0, 0.0, 0.0, 0.0, 0.0, 0.0, 0.0, 0.0, 0.0, 0.0, 0.0, 0.0, 0.0, 0.0, 0.0, 0.0, 0.0, 0.0, 0.0, 0.0, 0.0, 0.0, 0.0, 0.0, 0.0, 0.0, 0.0, 0.0, 0.0, 0.0, 0.0, 0.0, 0.0, 0.0, 0.0, 0.0, 0.0, 0.0, 0.0, 0.0, 0.0, 0.0, 0.0, 0.0, 0.0, 0.0, 0.0, 0.0, 0.0, 0.0, 0.0, 0.0, 0.0, 0.0, 0.0, 0.0, 0.0, 0.0, 0.0, 0.0, 0.0, 0.0, 0.0, 0.0, 0.0, 0.0, 0.0, 0.0, 0.0, 0.0, 0.0, 0.0, 0.0, 0.0, 0.0, 0.0, 0.0, 0.0, 0.0, 0.0, 0.0, 0.0, 0.0, 0.0, 0.0, 0.0, 0.0, 0.0, 0.0, 0.0, 0.0, 0.0, 0.0, 0.0, 0.0, 0.0, 0.0, 0.0, 0.0, 0.0, 0.0, 0.0, 0.0, 0.0, 0.0, 0.0, 0.0, 0.0, 0.0, 0.0, 0.0, 0.0, 0.0, 0.0, 0.0, 0.0, 0.0, 0.0, 0.0, 0.0, 0.0, 0.0, 0.0, 0.0, 0.0, 0.0, 0.0, 0.0, 0.0, 0.0, 0.0, 0.0, 0.0, 0.0, 0.0, 0.0, 0.0, 0.0, 0.0, 0.0, 0.0, 0.0, 0.0, 0.0, 0.0, 0.0, 0.0, 0.0, 0.0, 0.0, 0.0, 0.0, 0.0, 0.0, 0.0, 0.0, 0.0, 0.0, 0.0, 0.0, 0.0, 0.0, 0.0, 0.0, 0.0, 0.0, 0.0, 0.0, 0.0, 0.0, 0.0, 0.0, 0.0, 0.0, 0.0, 0.0, 0.0, 0.0, 0.0, 0.0, 0.0, 0.0, 0.0, 0.0, 0.0, 0.0, 0.0, 0.0, 0.0, 0.0, 0.0, 0.0, 0.0, 0.0, 0.0, 0.0, 0.0, 0.0, 0.0, 0.0, 0.0, 0.0, 0.0, 0.0, 0.0, 0.0, 0.0, 0.0, 0.0, 0.0, 0.0, 0.0, 0.0, 0.0, 0.0, 0.0, 0.0, 0.0, 0.0, 0.0, 0.0, 0.0, 0.0, 0.0, 0.0, 0.0, 0.0, 0.0, 0.0, 0.0, 0.0, 0.0, 0.0, 0.0, 0.0, 0.0, 0.0, 0.0, 0.0, 0.0, 0.0, 0.0, 0.0, 0.0, 0.0, 0.0, 0.0, 0.0, 0.0, 0.0, 0.0, 0.0, 0.0, 0.0, 0.0, 0.0, 0.0, 0.0, 0.0, 0.0, 0.0, 0.0, 0.0, 0.0, 0.0, 0.0, 0.0, 0.0, 0.0, 0.0, 0.0, 0.0, 0.0, 0.0, 0.0, 0.0, 0.0, 0.0, 0.0, 0.0, 0.0, 0.0, 0.0, 0.0, 0.0, 0.0, 0.0, 0.0, 0.0, 0.0, 0.0, 0.0, 0.0, 0.0, 0.0, 0.0, 0.0, 0.0, 0.0, 0.0, 0.0, 0.0, 0.0, 0.0, 0.0, 0.0, 0.0, 0.0, 0.0, 0.0, 0.0, 0.0, 0.0, 0.0, 0.0, 0.0, 0.0, 0.0, 0.0, 0.0, 0.0, 0.0, 0.0, 0.0, 0.0, 0.0, 0.0, 0.0, 0.0, 0.0, 0.0, 0.0, 0.0, 0.0, 0.0, 0.0, 0.0, 0.0, 0.0, 0.0, 0.0, 0.0, 0.0, 0.0, 0.0, 0.0, 0.0, 0.0, 0.0, 0.0, 0.0, 0.0, 0.0, 0.0, 0.0, 0.0, 0.0, 0.0, 0.0, 0.0, 0.0, 0.0, 0.0, 0.0, 0.0, 0.0, 0.0, 0.0, 0.0, 0.0, 0.0, 0.0, 0.0, 0.0, 0.0, 0.0, 0.0, 0.0, 0.0, 0.0, 0.0, 0.0, 0.0, 0.0, 0.0, 0.0, 0.0, 0.0, 0.0, 0.0, 0.0, 0.0, 0.0, 0.0, 0.0, 0.0, 0.0, 0.0, 0.0, 0.0, 0.0, 0.0, 0.0, 0.0, 0.0, 0.0, 0.0, 0.0, 0.0, 0.0, 0.0, 0.0, 0.0, 0.0, 0.0, 0.0, 0.0, 0.0, 0.0, 0.0, 0.0, 0.0, 0.0, 0.0, 0.0, 0.0, 0.0, 0.0, 0.0, 0.0, 0.0, 0.0, 0.0, 0.0, 0.0, 0.0, 0.0, 0.0, 0.0, 0.0, 0.0, 0.0, 0.0, 0.0, 0.0, 0.0, 0.0, 0.0, 0.0, 0.0, 0.0, 0.0, 0.0, 0.0, 0.0, 0.0, 0.0, 0.0, 0.0, 0.0, 0.0, 0.0, 0.0, 0.0, 0.0, 0.0, 0.0, 0.0, 0.0, 0.0, 0.0, 0.0, 0.0, 0.0, 0.0, 0.0, 0.0, 0.0, 0.0, 0.0, 0.0, 0.0, 0.0, 0.0, 0.0, 0.0, 0.0, 0.0, 0.0, 0.0, 0.0, 0.0, 0.0, 0.0, 0.0, 0.0, 0.0, 0.0, 0.0, 0.0, 0.0, 0.0, 0.0, 0.0, 0.0, 0.0, 0.0, 0.0, 0.0, 0.0, 0.0, 0.0, 0.0, 0.0, 0.0, 0.0, 0.0, 0.0, 0.0, 0.0, 0.0, 0.0, 0.0, 0.0, 0.0, 0.0, 0.0, 0.0, 0.0, 0.0, 0.0, 0.0, 0.0, 0.0, 0.0, 0.0, 0.0, 0.0, 0.0, 0.0, 0.0, 0.0, 0.0, 0.0, 0.0, 0.0, 0.0, 0.0, 0.0, 0.0, 0.0, 0.0, 0.0, 0.0, 0.0, 0.0, 0.0, 0.0, 0.0, 0.0, 0.0, 0.0, 0.0, 0.0, 0.0, 0.0, 0.0, 0.0, 0.0, 0.0, 0.0, 0.0, 0.0, 0.0, 0.0, 0.0, 0.0, 0.0, 0.0, 0.0, 0.0, 0.0, 0.0, 0.0, 0.0, 0.0, 0.0, 0.0, 0.0, 0.0, 0.0, 0.0, 0.0, 0.0, 0.0, 0.0, 0.0, 0.0, 0.0, 0.0, 0.0, 0.0, 0.0, 0.0, 0.0, 0.0, 0.0, 0.0, 0.0, 0.0, 0.0, 0.0, 0.0, 0.0, 0.0, 0.0, 0.0, 0.0, 0.0, 0.0, 0.0, 0.0, 0.0, 0.0, 0.0, 0.0, 0.0, 0.0, 0.0, 0.0, 0.0, 0.0, 0.0, 0.0, 0.0, 0.0, 0.0, 0.0, 0.0, 0.0, 0.0, 0.0, 0.0, 0.0, 0.0, 0.0, 0.0, 0.0, 0.0, 0.0, 0.0, 0.0, 0.0, 0.0, 0.0, 0.0, 0.0, 0.0, 0.0, 0.0, 0.0, 0.0, 0.0, 0.0, 0.0, 0.0, 0.0, 0.0, 0.0, 0.0, 0.0, 0.0, 0.0, 0.0, 0.0, 0.0, 0.0, 0.0, 0.0, 0.0, 0.0, 0.0, 0.0, 0.0, 0.0, 0.0, 0.0, 0.0, 0.0, 0.0, 0.0, 0.0, 0.0, 0.0, 0.0, 0.0, 0.0, 0.0, 0.0, 0.0, 0.0, 0.0, 0.0, 0.0, 0.0, 0.0, 0.0, 0.0, 0.0, 0.0, 0.0, 0.0, 0.0, 0.0, 0.0, 0.0, 0.0, 0.0, 0.0, 0.0, 0.0, 0.0, 0.0, 0.0, 0.0, 0.0, 0.0, 0.0, 0.0, 0.0, 0.0, 0.0, 0.0, 0.0, 0.0, 0.0, 0.0, 0.0, 0.0, 0.0, 0.0, 0.0, 0.0, 0.0, 0.0, 0.0, 0.0, 0.0, 0.0, 0.0, 0.0, 0.0, 0.0, 0.0, 0.0, 0.0, 0.0, 0.0, 0.0, 0.0, 0.0, 0.0, 0.0, 0.0, 0.0, 0.0, 0.0, 0.0, 0.0, 0.0, 0.0, 0.0, 0.0, 0.0, 0.0, 0.0, 0.0, 0.0, 0.0, 0.0, 0.0, 0.0, 0.0, 0.0, 0.0, 0.0, 0.0, 0.0, 0.0, 0.0, 0.0, 0.0, 0.0, 0.0, 0.0, 0.0, 0.0, 0.0, 0.0, 0.0, 0.0, 0.0, 0.0, 0.0, 0.0, 0.0, 0.0, 0.0, 0.0, 0.0, 0.0, 0.0, 0.0, 0.0, 0.0, 0.0, 0.0, 0.0, 0.0, 0.0, 0.0, 0.0, 0.0, 0.0, 0.0, 0.0, 0.0, 0.0, 0.0, 0.0, 0.0, 0.0, 0.0, 0.0, 0.0, 0.0, 0.0, 0.0, 0.0, 0.0, 0.0, 0.0, 0.0, 0.0, 0.0, 0.0, 0.0, 0.0, 0.0, 0.0, 0.0, 0.0, 0.0, 0.0, 0.0, 0.0, 0.0, 0.0, 0.0, 0.0, 0.0, 0.0, 0.0, 0.0, 0.0, 0.0, 0.0, 0.0, 0.0, 0.0, 0.0, 0.0, 0.0, 0.0, 0.0, 0.0, 0.0, 0.0, 0.0, 0.0, 0.0, 0.0, 0.0, 0.0, 0.0, 0.0, 0.0, 0.0, 0.0, 0.0, 0.0, 0.0, 0.0, 0.0, 0.0, 0.0, 0.0, 0.0, 0.0, 0.0, 0.0, 0.0, 0.0, 0.0, 0.0, 0.0, 0.0, 0.0, 0.0, 0.0, 0.0, 0.0, 0.0, 0.0, 0.0, 0.0, 0.0, 0.0, 0.0, 0.0, 0.0, 0.0, 0.0, 0.0, 0.0, 0.0, 0.0, 0.0, 0.0, 0.0, 0.0, 0.0, 0.0, 0.0, 0.0, 0.0, 0.0, 0.0, 0.0, 0.0, 0.0, 0.0, 0.0, 0.0, 0.0, 0.0, 0.0, 0.0, 0.0, 0.0, 0.0, 0.0, 0.0, 0.0, 0.0, 0.0, 0.0, 0.0, 0.0, 0.0, 0.0, 0.0, 0.0, 0.0, 0.0, 0.0, 0.0, 0.0, 0.0, 0.0, 0.0, 0.0, 0.0, 0.0, 0.0, 0.0, 0.0, 0.0, 0.0, 0.0, 0.0, 0.0, 0.0, 0.0, 0.0, 0.0, 0.0, 0.0, 0.0, 0.0, 0.0, 0.0, 0.0, 0.0, 0.0, 0.0, 0.0, 0.0, 0.0, 0.0, 0.0, 0.0, 0.0, 0.0, 0.0, 0.0, 0.0, 0.0, 0.0, 0.0, 0.0, 0.0, 0.0, 0.0, 0.0, 0.0, 0.0, 0.0, 0.0, 0.0, 0.0, 0.0, 0.0, 0.0, 0.0, 0.0, 0.0, 0.0, 0.0, 0.0, 0.0, 0.0, 0.0, 0.0, 0.0, 0.0, 0.0, 0.0, 0.0, 0.0, 0.0, 0.0, 0.0, 0.0, 0.0, 0.0, 0.0, 0.0, 0.0, 0.0, 0.0, 0.0, 0.0, 0.0, 0.0, 0.0, 0.0, 0.0, 0.0, 0.0, 0.0, 0.0, 0.0, 0.0, 0.0, 0.0, 0.0, 0.0, 0.0, 0.0, 0.0, 0.0, 0.0, 0.0, 0.0, 0.0, 0.0, 0.0, 0.0, 0.0, 0.0, 0.0, 0.0, 0.0, 0.0, 0.0, 0.0, 0.0, 0.0, 0.0, 0.0, 0.0, 0.0, 0.0, 0.0, 0.0, 0.0, 0.0, 0.0, 0.0, 0.0, 0.0, 0.0, 0.0, 0.0, 0.0, 0.0, 0.0, 0.0, 0.0, 0.0, 0.0, 0.0, 0.0, 0.0, 0.0, 0.0, 0.0, 0.0, 0.0, 0.0, 0.0, 0.0, 0.0, 0.0, 0.0, 0.0, 0.0, 0.0, 0.0, 0.0, 0.0, 0.0, 0.0, 0.0, 0.0, 0.0, 0.0, 0.0, 0.0, 0.0, 0.0, 0.0, 0.0, 0.0, 0.0, 0.0, 0.0, 0.0, 0.0, 0.0, 0.0, 0.0, 0.0, 0.0, 0.0, 0.0, 0.0, 0.0, 0.0, 0.0, 0.0, 0.0, 0.0, 0.0, 0.0, 0.0, 0.0, 0.0, 0.0, 0.0, 0.0, 0.0, 0.0, 0.0, 0.0, 0.0, 0.0, 0.0, 0.0, 0.0, 0.0, 0.0, 0.0, 0.0, 0.0, 0.0, 0.0, 0.0, 0.0, 0.0, 0.0, 0.0, 0.0, 0.0, 0.0, 0.0, 0.0, 0.0, 0.0, 0.0, 0.0, 0.0, 0.0, 0.0, 0.0, 0.0, 0.0, 0.0, 0.0, 0.0, 0.0, 0.0, 0.0, 0.0, 0.0, 0.0, 0.0, 0.0, 0.0, 0.0, 0.0, 0.0, 0.0, 0.0, 0.0, 0.0, 0.0, 0.0, 0.0, 0.0, 0.0, 0.0, 0.0, 0.0, 0.0, 0.0, 0.0, 0.0, 0.0, 0.0, 0.0, 0.0, 0.0, 0.0, 0.0, 0.0, 0.0, 0.0, 0.0, 0.0, 0.0, 0.0, 0.0, 0.0, 0.0, 0.0, 0.0, 0.0, 0.0, 0.0, 0.0, 0.0, 0.0, 0.0, 0.0, 0.0, 0.0, 0.0, 0.0, 0.0, 0.0, 0.0, 0.0, 0.0, 0.0, 0.0, 0.0, 0.0, 0.0, 0.0, 0.0, 0.0, 0.0, 0.0, 0.0, 0.0, 0.0, 0.0, 0.0, 0.0, 0.0, 0.0, 0.0, 0.0, 0.0, 0.0, 0.0, 0.0, 0.0, 0.0, 0.0, 0.0, 0.0, 0.0, 0.0, 0.0, 0.0, 0.0, 0.0, 0.0, 0.0, 0.0, 0.0, 0.0, 0.0, 0.0, 0.0, 0.0, 0.0, 0.0, 0.0, 0.0, 0.0, 0.0, 0.0, 0.0, 0.0, 0.0, 0.0, 0.0, 0.0, 0.0, 0.0, 0.0, 0.0, 0.0, 0.0, 0.0, 0.0, 0.0, 0.0, 0.0, 0.0, 0.0, 0.0, 0.0, 0.0, 0.0, 0.0, 0.0, 0.0, 0.0, 0.0, 0.0, 0.0, 0.0, 0.0, 0.0, 0.0, 0.0, 0.0, 0.0, 0.0, 0.0, 0.0, 0.0, 0.0, 0.0, 0.0, 0.0, 0.0, 0.0, 0.0, 0.0, 0.0, 0.0, 0.0, 0.0, 0.0, 0.0, 0.0, 0.0, 0.0, 0.0, 0.0, 0.0, 0.0, 0.0, 0.0, 0.0, 0.0, 0.0, 0.0, 0.0, 0.0, 0.0, 0.0, 0.0, 0.0, 0.0, 0.0, 0.0, 0.0, 0.0, 0.0, 0.0, 0.0, 0.0, 0.0, 0.0, 0.0, 0.0, 0.0, 0.0, 0.0, 0.0, 0.0, 0.0, 0.0, 0.0, 0.0, 0.0, 0.0, 0.0, 0.0, 0.0, 0.0, 0.0, 0.0, 0.0, 0.0, 0.0, 0.0, 0.0, 0.0, 0.0, 0.0, 0.0, 0.0, 0.0, 0.0, 0.0, 0.0, 0.0, 0.0, 0.0, 0.0, 0.0, 0.0, 0.0, 0.0, 0.0, 0.0, 0.0, 0.0, 0.0, 0.0, 0.0, 0.0, 0.0, 0.0, 0.0, 0.0, 0.0, 0.0, 0.0, 0.0, 0.0, 0.0, 0.0, 0.0, 0.0, 0.0, 0.0, 0.0, 0.0, 0.0, 0.0, 0.0, 0.0, 0.0, 0.0, 0.0, 0.0, 0.0, 0.0, 0.0, 0.0, 0.0, 0.0, 0.0, 0.0, 0.0, 0.0, 0.0, 0.0, 0.0, 0.0, 0.0, 0.0, 0.0, 0.0, 0.0, 0.0, 0.0, 0.0, 0.0, 0.0, 0.0, 0.0, 0.0, 0.0, 0.0, 0.0, 0.0, 0.0, 0.0, 0.0, 0.0, 0.0, 0.0, 0.0, 0.0, 0.0, 0.0, 0.0, 0.0, 0.0, 0.0, 0.0, 0.0, 0.0, 0.0, 0.0, 0.0, 0.0, 0.0, 0.0, 0.0, 0.0, 0.0, 0.0, 0.0, 0.0, 0.0, 0.0, 0.0, 0.0, 0.0, 0.0, 0.0, 0.0, 0.0, 0.0, 0.0, 0.0, 0.0, 0.0, 0.0, 0.0, 0.0, 0.0, 0.0, 0.0, 0.0, 0.0, 0.0, 0.0, 0.0, 0.0, 0.0, 0.0, 0.0, 0.0, 0.0, 0.0, 0.0, 0.0, 0.0, 0.0, 0.0, 0.0, 0.0, 0.0, 0.0, 0.0, 0.0, 0.0, 0.0, 0.0, 0.0, 0.0, 0.0, 0.0, 0.0, 0.0, 0.0, 0.0, 0.0, 0.0, 0.0, 0.0, 0.0, 0.0, 0.0, 0.0, 0.0, 0.0, 0.0, 0.0, 0.0, 0.0, 0.0, 0.0, 0.0, 0.0, 0.0, 0.0, 0.0, 0.0, 0.0, 0.0, 0.0, 0.0, 0.0, 0.0, 0.0, 0.0, 0.0, 0.0, 0.0, 0.0, 0.0, 0.0, 0.0, 0.0, 0.0, 0.0, 0.0, 0.0, 0.0, 0.0, 0.0, 0.0, 0.0, 0.0, 0.0, 0.0, 0.0, 0.0, 0.0, 0.0, 0.0, 0.0, 0.0, 0.0, 0.0, 0.0, 0.0, 0.0, 0.0, 0.0, 0.0, 0.0, 0.0, 0.0, 0.0, 0.0, 0.0, 0.0, 0.0, 0.0, 0.0, 0.0, 0.0, 0.0, 0.0, 0.0, 0.0, 0.0, 0.0, 0.0, 0.0, 0.0, 0.0, 0.0, 0.0, 0.0, 0.0, 0.0, 0.0, 0.0, 0.0, 0.0, 0.0, 0.0, 0.0, 0.0, 0.0, 0.0, 0.0, 0.0, 0.0, 0.0, 0.0, 0.0, 0.0, 0.0, 0.0, 0.0, 0.0, 0.0, 0.0, 0.0, 0.0, 0.0, 0.0, 0.0, 0.0, 0.0, 0.0, 0.0, 0.0, 0.0, 0.0, 0.0, 0.0, 0.0, 0.0, 0.0, 0.0, 0.0, 0.0, 0.0, 0.0, 0.0, 0.0, 0.0, 0.0, 0.0, 0.0, 0.0, 0.0, 0.0, 0.0, 0.0, 0.0, 0.0, 0.0, 0.0, 0.0, 0.0, 0.0, 0.0, 0.0, 0.0, 0.0, 0.0, 0.0, 0.0, 0.0, 0.0, 0.0, 0.0, 0.0, 0.0, 0.0, 0.0, 0.0, 0.0, 0.0, 0.0, 0.0, 0.0, 0.0, 0.0, 0.0, 0.0, 0.0, 0.0, 0.0, 0.0, 0.0, 0.0, 0.0, 0.0, 0.0, 0.0, 0.0, 0.0, 0.0, 0.0, 0.0, 0.0, 0.0, 0.0, 0.0, 0.0, 0.0, 0.0, 0.0, 0.0, 0.0, 0.0, 0.0, 0.0, 0.0, 0.0, 0.0, 0.0, 0.0, 0.0, 0.0, 0.0, 0.0, 0.0, 0.0, 0.0, 0.0, 0.0, 0.0, 0.0, 0.0, 0.0, 0.0, 0.0, 0.0, 0.0, 0.0, 0.0, 0.0, 0.0, 0.0, 0.0, 0.0, 0.0, 0.0, 0.0, 0.0, 0.0, 0.0, 0.0, 0.0, 0.0, 0.0, 0.0, 0.0, 0.0, 0.0, 0.0, 0.0, 0.0, 0.0, 0.0, 0.0, 0.0, 0.0, 0.0, 0.0, 0.0, 0.0, 0.0, 0.0, 0.0, 0.0, 0.0, 0.0, 0.0, 0.0, 0.0, 0.0, 0.0, 0.0, 0.0, 0.0, 0.0, 0.0, 0.0, 0.0, 0.0, 0.0, 0.0, 0.0, 0.0, 0.0, 0.0, 0.0, 0.0, 0.0, 0.0, 0.0, 0.0, 0.0, 0.0, 0.0, 0.0, 0.0, 0.0, 0.0, 0.0, 0.0, 0.0, 0.0, 0.0, 0.0, 0.0, 0.0, 0.0, 0.0, 0.0, 0.0, 0.0, 0.0, 0.0, 0.0, 0.0, 0.0, 0.0, 0.0, 0.0, 0.0, 0.0, 0.0, 0.0, 0.0, 0.0, 0.0, 0.0, 0.0, 0.0, 0.0, 0.0, 0.0, 0.0, 0.0, 0.0, 0.0, 0.0, 0.0, 0.0, 0.0, 0.0, 0.0, 0.0, 0.0, 0.0, 0.0, 0.0, 0.0, 0.0, 0.0, 0.0, 0.0, 0.0, 0.0, 0.0, 0.0, 0.0, 0.0, 0.0, 0.0, 0.0, 0.0, 0.0, 0.0, 0.0, 0.0, 0.0, 0.0, 0.0, 0.0, 0.0, 0.0, 0.0, 0.0, 0.0, 0.0, 0.0, 0.0, 0.0, 0.0, 0.0, 0.0, 0.0, 0.0, 0.0, 0.0, 0.0, 0.0, 0.0, 0.0, 0.0, 0.0, 0.0, 0.0, 0.0, 0.0, 0.0, 0.0, 0.0, 0.0, 0.0, 0.0, 0.0, 0.0, 0.0, 0.0, 0.0, 0.0, 0.0, 0.0, 0.0, 0.0, 0.0, 0.0, 0.0, 0.0, 0.0, 0.0, 0.0, 0.0, 0.0, 0.0, 0.0, 0.0, 0.0, 0.0, 0.0, 0.0, 0.0, 0.0, 0.0, 0.0, 0.0, 0.0, 0.0, 0.0, 0.0, 0.0, 0.0, 0.0, 0.0, 0.0, 0.0, 0.0, 0.0, 0.0, 0.0, 0.0, 0.0, 0.0, 0.0, 0.0, 0.0, 0.0, 0.0, 0.0, 0.0, 0.0, 0.0, 0.0, 0.0, 0.0, 0.0, 0.0, 0.0, 0.0, 0.0, 0.0, 0.0, 0.0, 0.0, 0.0, 0.0, 0.0, 0.0, 0.0, 0.0, 0.0, 0.0, 0.0, 0.0, 0.0, 0.0, 0.0, 0.0, 0.0, 0.0, 0.0, 0.0, 0.0, 0.0, 0.0, 0.0, 0.0, 0.0, 0.0, 0.0, 0.0, 0.0, 0.0, 0.0, 0.0, 0.0, 0.0, 0.0, 0.0, 0.0, 0.0, 0.0, 0.0, 0.0, 0.0, 0.0, 0.0, 0.0, 0.0, 0.0, 0.0, 0.0, 0.0, 0.0, 0.0, 0.0, 0.0, 0.0, 0.0, 0.0, 0.0, 0.0, 0.0, 0.0, 0.0])
me_002.materials.append(None)
me_002.materials.append(mat_material)
me_002.update()

# ---- objects
ob_002 = bpy.data.objects.new('柱体.002', me_002)

# ---- transforms, parenting, visibility, modifiers, constraints
ob_002.location = (60.54, -68.0, -8.564)
ob_002.rotation_euler = (0.0, 3.142, 0.0)
ob_002.scale = (10.0, 10.03, 10.0)
_m = ob_002.modifiers.new('布尔', 'BOOLEAN')

# ---- collection membership
col_collection.objects.link(ob_002)

# ---- scene / render settings (as saved in the file)
scene.frame_start = 1; scene.frame_end = 250; scene.frame_set(1)
scene.render.engine = 'BLENDER_EEVEE_NEXT'
scene.render.bake_bias = 0.0
scene.render.bake_samples = 0
scene.unit_settings.scale_length = 0.001
bpy.context.view_layer.update()

# ---- added for rendering (the .blend has no active camera and no usable light): camera, sun
cam_auto = bpy.data.cameras.new('AutoCamera')
cam_auto.lens = 50.0
cam_auto.sensor_width = 36.0
cam_auto.clip_end = 3836.86
ob_auto_camera = bpy.data.objects.new('AutoCamera', cam_auto)
scene.collection.objects.link(ob_auto_camera)
ob_auto_camera.location = (217.166, -262.153, 168.837)
ob_auto_camera.rotation_euler = (1.09748, -7.21219e-08, 0.694738)
scene.camera = ob_auto_camera
light_auto_sun = bpy.data.lights.new('AutoSun', 'SUN')
light_auto_sun.energy = 3.0
light_auto_sun.angle = 0.0523599
ob_auto_sun = bpy.data.objects.new('AutoSun', light_auto_sun)
scene.collection.objects.link(ob_auto_sun)
ob_auto_sun.rotation_euler = (0.872665, 0.174533, 0.523599)
bpy.context.view_layer.update()
